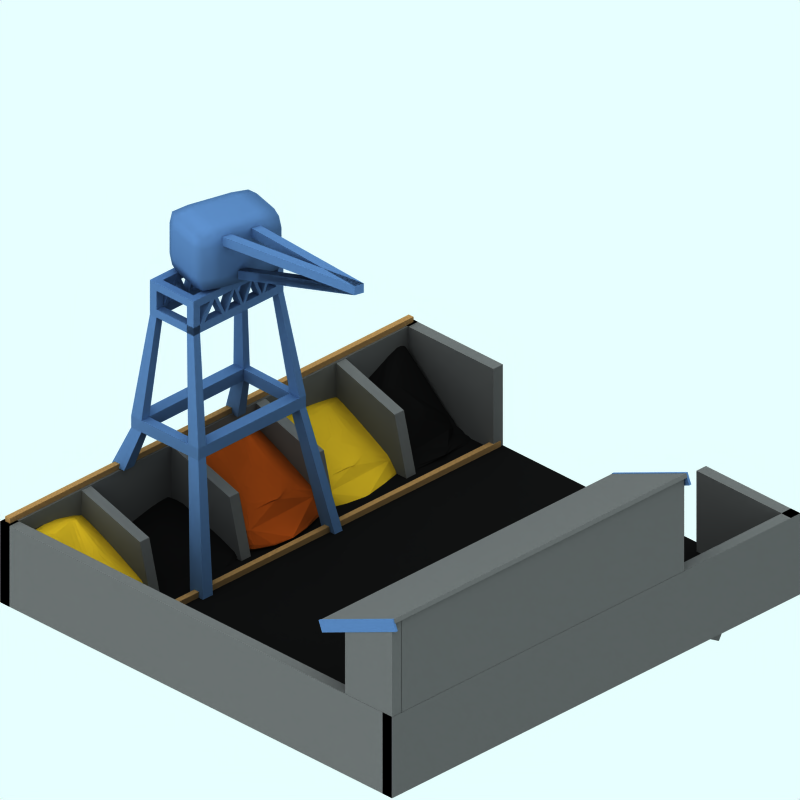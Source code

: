 # Source: truck-stop-1920_M.blend  (saved by Blender 2.69.0; exported with 4.5.12 LTS)
import bpy
from mathutils import Matrix  # noqa: F401  (used for matrix-valued properties, if any)

bpy.ops.wm.read_factory_settings(use_empty=True)
scene = bpy.context.scene
scene.name = 'z'

# ---- collections
col_collection_1 = bpy.data.collections.new('Collection 1'); scene.collection.children.link(col_collection_1)
col_collection_2 = bpy.data.collections.new('Collection 2'); scene.collection.children.link(col_collection_2)
col_collection_2.hide_render = True
col_collection_2.hide_viewport = True
col_collection_3 = bpy.data.collections.new('Collection 3'); scene.collection.children.link(col_collection_3)
col_collection_4 = bpy.data.collections.new('Collection 4'); scene.collection.children.link(col_collection_4)
col_collection_4.hide_render = True
col_collection_4.hide_viewport = True
col_collection_5 = bpy.data.collections.new('Collection 5'); scene.collection.children.link(col_collection_5)
col_collection_5.hide_render = True
col_collection_5.hide_viewport = True

# ---- materials (node trees are filled in below, after node groups)
mat_material_004 = bpy.data.materials.new('Material.004')
mat_material_004.alpha_threshold = 0.0
mat_material_004.diffuse_color = (0.04842, 0.04842, 0.04842, 1.0)
mat_material_004.specular_color = (0.2889, 0.2889, 0.2889)
mat_material_004.roughness = 0.5
mat_material_004.line_color = (0.0, 0.0, 0.0, 1.0)
mat_material = bpy.data.materials.new('Material')
mat_material.alpha_threshold = 0.0
mat_material.diffuse_color = (0.5305, 0.2192, 0.06151, 1.0)
mat_material.specular_color = (0.6002, 0.3119, 0.05357)
mat_material.roughness = 0.5
mat_material.line_color = (0.0, 0.0, 0.0, 1.0)
mat_sand = bpy.data.materials.new('Sand')
mat_sand.alpha_threshold = 0.0
mat_sand.diffuse_color = (0.6861, 0.5481, 0.108, 1.0)
mat_sand.specular_color = (0.7275, 0.5475, 0.06333)
mat_sand.roughness = 0.5
mat_sand.line_color = (0.0, 0.0, 0.0, 1.0)
mat_material_001 = bpy.data.materials.new('Material.001')
mat_material_001.alpha_threshold = 0.0
mat_material_001.diffuse_color = (0.3, 0.3, 0.3, 1.0)
mat_material_001.specular_color = (0.6, 0.6, 0.6)
mat_material_001.roughness = 0.5
mat_material_001.line_color = (0.0, 0.0, 0.0, 1.0)
mat_material_006 = bpy.data.materials.new('Material.006')
mat_material_006.alpha_threshold = 0.0
mat_material_006.diffuse_color = (0.481, 0.3597, 0.2188, 1.0)
mat_material_006.specular_color = (0.7204, 0.7204, 0.7204)
mat_material_006.roughness = 0.5
mat_material_006.line_color = (0.0, 0.0, 0.0, 1.0)
mat_material_000 = bpy.data.materials.new('Material.000')
mat_material_000.alpha_threshold = 0.0
mat_material_000.diffuse_color = (0.2416, 0.3471, 0.4927, 1.0)
mat_material_000.specular_color = (0.1924, 0.4177, 0.5358)
mat_material_000.roughness = 0.5
mat_material_000.line_color = (0.0, 0.0, 0.0, 1.0)
mat_material_011 = bpy.data.materials.new('Material.011')
mat_material_011.alpha_threshold = 0.0
mat_material_011.preview_render_type = 'CUBE'
mat_material_011.diffuse_color = (0.3, 0.3, 0.3, 1.0)
mat_material_011.specular_color = (0.5506, 0.5506, 0.5506)
mat_material_011.roughness = 0.5
mat_material_011.line_color = (0.0, 0.0, 0.0, 1.0)
mat_material_008 = bpy.data.materials.new('Material.008')
mat_material_008.alpha_threshold = 0.0
mat_material_008.diffuse_color = (0.3, 0.3, 0.3, 1.0)
mat_material_008.specular_color = (0.6, 0.6, 0.6)
mat_material_008.roughness = 0.5
mat_material_008.line_color = (0.0, 0.0, 0.0, 1.0)
mat_material_007 = bpy.data.materials.new('Material.007')
mat_material_007.alpha_threshold = 0.0
mat_material_007.diffuse_color = (0.3, 0.3, 0.3, 1.0)
mat_material_007.specular_color = (0.6, 0.6, 0.6)
mat_material_007.roughness = 0.5
mat_material_007.line_color = (0.0, 0.0, 0.0, 1.0)
mat_material_002 = bpy.data.materials.new('Material.002')
mat_material_002.alpha_threshold = 0.0
mat_material_002.diffuse_color = (0.8, 0.6865, 0.2538, 1.0)
mat_material_002.roughness = 0.5
mat_material_002.line_color = (0.0, 0.0, 0.0, 1.0)
mat_material_003 = bpy.data.materials.new('Material.003')
mat_material_003.alpha_threshold = 0.0
mat_material_003.diffuse_color = (0.8, 0.6865, 0.2538, 1.0)
mat_material_003.roughness = 0.5
mat_material_003.line_color = (0.0, 0.0, 0.0, 1.0)
mat_material_005 = bpy.data.materials.new('Material.005')
mat_material_005.alpha_threshold = 0.0
mat_material_005.diffuse_color = (0.3, 0.3, 0.3, 1.0)
mat_material_005.specular_color = (0.6, 0.6, 0.6)
mat_material_005.roughness = 0.5
mat_material_005.line_color = (0.0, 0.0, 0.0, 1.0)
mat_pavement = bpy.data.materials.new('Pavement')
mat_pavement.alpha_threshold = 0.0
mat_pavement.preview_render_type = 'CUBE'
mat_pavement.diffuse_color = (0.05, 0.05, 0.05, 1.0)
mat_pavement.specular_color = (0.5, 0.4999, 0.4999)
mat_pavement.roughness = 0.5
mat_pavement.line_color = (0.0, 0.0, 0.0, 1.0)
mat_material_016 = bpy.data.materials.new('Material.016')
mat_material_016.alpha_threshold = 0.0
mat_material_016.preview_render_type = 'CUBE'
mat_material_016.diffuse_color = (0.4, 0.15, 0.05, 1.0)
mat_material_016.specular_color = (0.5, 0.169, 0.0)
mat_material_016.roughness = 0.5
mat_material_016.line_color = (0.0, 0.0, 0.0, 1.0)
mat_metal = bpy.data.materials.new('Metal')
mat_metal.alpha_threshold = 0.0
mat_metal.preview_render_type = 'CUBE'
mat_metal.diffuse_color = (0.4, 0.2886, 0.1953, 1.0)
mat_metal.specular_color = (1.0, 0.9999, 0.9999)
mat_metal.roughness = 0.5
mat_metal.line_color = (0.0, 0.0, 0.0, 1.0)
mat_material_017 = bpy.data.materials.new('Material.017')
mat_material_017.alpha_threshold = 0.0
mat_material_017.preview_render_type = 'CUBE'
mat_material_017.diffuse_color = (0.4244, 0.1355, 0.03369, 1.0)
mat_material_017.specular_color = (0.7275, 0.169, 0.0)
mat_material_017.roughness = 0.5
mat_material_017.line_color = (0.0, 0.0, 0.0, 1.0)
mat_material_018 = bpy.data.materials.new('Material.018')
mat_material_018.alpha_threshold = 0.0
mat_material_018.diffuse_color = (0.9059, 1.0, 1.0, 1.0)
mat_material_018.specular_color = (0.9059, 1.0, 1.0)
mat_material_018.roughness = 0.5
mat_material_018.line_color = (0.0, 0.0, 0.0, 1.0)
mat_transparent = bpy.data.materials.new('Transparent')
mat_transparent.alpha_threshold = 0.0
mat_transparent.preview_render_type = 'FLAT'
mat_transparent.roughness = 0.5
mat_material_019 = bpy.data.materials.new('Material.019')
mat_material_019.alpha_threshold = 0.0
mat_material_019.diffuse_color = (0.9059, 1.0, 1.0, 1.0)
mat_material_019.specular_color = (0.9059, 1.0, 1.0)
mat_material_019.roughness = 0.5
mat_material_019.line_color = (0.0, 0.0, 0.0, 1.0)

# ---- material node trees

# ---- world
world_world = bpy.data.worlds.new('World'); scene.world = world_world
world_world.color = (0.9059, 1.0, 1.0)
world_world.use_sun_shadow = False
world_world.sun_shadow_jitter_overblur = 0.0
world_world.cycles.sampling_method = 'MANUAL'
world_world.cycles.sample_map_resolution = 256

# ---- cameras
cam_camera_001 = bpy.data.cameras.new('Camera.001')
cam_camera_001.type = 'ORTHO'
cam_camera_001.passepartout_alpha = 0.2
cam_camera_001.clip_end = 100.0
cam_camera_001.lens = 35.0
cam_camera_001.sensor_width = 32.0
cam_camera_001.sensor_height = 18.0
cam_camera_001.ortho_scale = 12.0
cam_camera_001.display_size = 5.91
cam_camera_001.show_passepartout = False
cam_camera_001.show_safe_areas = True
cam_camera_001.dof.focus_distance = 0.0
cam_camera_001.dof.aperture_fstop = 128.0

# ---- lights
light_lamp = bpy.data.lights.new('Lamp', 'SUN')
light_lamp.transmission_factor = 0.0
light_lamp.angle = 1.571
light_lamp.energy = 0.028
light_lamp.shadow_buffer_clip_start = 0.5
light_lamp.shadow_soft_size = 1.0
light_lamp.shadow_cascade_max_distance = 1000.0
light_lamp.cycles.use_multiple_importance_sampling = False

# ---- meshes
me_cube_001 = bpy.data.meshes.new('Cube.001')
me_cube_001.from_pydata([(-1.0, -1.0, -1.0), (-1.0, 1.0, -1.0), (0.9783, 0.8919, -0.2709), (0.436, -1.561, -0.3065), (-1.062, -1.041, 1.517), (-1.033, 1.038, 1.315), (1.45, 0.7424, -0.2469), (0.5046, -1.119, -0.6926), (-0.4679, -0.3804, 2.56), (-0.4527, 0.5297, 2.465), (0.4527, 0.5297, 2.465), (0.4679, -0.3804, 2.56), (-0.007726, -1.124, 2.357)], [], [(4, 5, 1, 0), (5, 6, 2, 1), (6, 7, 3, 2), (7, 12, 4, 0, 3), (0, 1, 2, 3), (11, 10, 9, 8), (8, 9, 5, 4), (9, 10, 6, 5), (10, 11, 7, 6), (11, 8, 4, 12, 7)])
me_cube_001.materials.append(mat_material_004)
me_cube_001.use_remesh_preserve_volume = False
me_cube_001.use_remesh_preserve_attributes = False
me_cube_001.use_mirror_vertex_groups = False
me_cube_001.update()
me_cube_017 = bpy.data.meshes.new('Cube.017')
me_cube_017.from_pydata([(-1.0, -1.0, -1.0), (-1.0, 1.0, -1.0), (1.0, 1.0, -1.0), (1.0, -1.0, -1.0), (-1.062, -1.041, 1.517), (-1.027, 1.031, 1.3), (1.027, 1.031, 1.3), (1.062, -1.041, 1.517), (-0.4679, -0.3804, 2.56), (-0.4527, 0.5297, 2.465), (0.4527, 0.5297, 2.465), (0.4679, -0.3804, 2.56), (0.0, -1.159, 2.061)], [], [(4, 5, 1, 0), (5, 6, 2, 1), (6, 7, 3, 2), (7, 12, 4, 0, 3), (0, 1, 2, 3), (11, 10, 9, 8), (8, 9, 5, 4), (9, 10, 6, 5), (10, 11, 7, 6), (11, 8, 4, 12, 7)])
me_cube_017.materials.append(mat_material_004)
me_cube_017.use_remesh_preserve_volume = False
me_cube_017.use_remesh_preserve_attributes = False
me_cube_017.use_mirror_vertex_groups = False
me_cube_017.update()
me_cube_016 = bpy.data.meshes.new('Cube.016')
me_cube_016.from_pydata([(-1.0, -1.0, -1.0), (-1.0, 1.0, -1.0), (1.0, 1.0, -1.0), (1.0, -1.0, -1.0), (-1.135, -1.097, 1.634), (-1.251, 1.2, 1.63), (1.241, 1.216, 1.629), (1.135, -1.095, 1.635), (-0.6262, -0.3605, 4.394), (-0.2466, 0.8268, 5.451), (0.5624, 0.9268, 4.879), (0.5934, -0.3577, 4.398), (-0.1305, -1.399, 3.87), (-1.067, -1.048, 0.3169), (-1.154, 0.02297, 1.594), (-1.085, 1.071, 0.2761), (-1.0, 0.0, -1.0), (-0.001987, 1.145, 1.552), (1.083, 1.074, 0.2761), (0.0, 1.0, -1.0), (1.152, 0.02648, 1.595), (1.067, -1.048, 0.3173), (1.0, 0.0, -1.0), (-0.5409, -1.315, 2.421), (-0.04178, -0.9491, -0.6661), (-0.5256, 0.1068, 4.754), (0.4299, 0.9442, 4.84), (0.4978, 0.2677, 4.914), (0.009443, -0.7375, 5.066), (-1.019, -0.9455, 3.863), (-1.032, 1.082, 4.918), (1.038, 1.054, 2.762), (1.09, -0.8723, 3.823), (0.3144, -1.284, 2.158), (-1.076, 0.01151, 0.2965), (-0.0009933, 1.073, 0.2761), (1.075, 0.01319, 0.2967), (0.0, 0.0, -1.0), (0.04958, 0.2304, 4.418), (-1.129, 0.08671, 3.279), (0.1124, 1.177, 3.834), (1.129, 0.1081, 3.267)], [], [(34, 15, 1, 16), (35, 18, 2, 19), (36, 21, 3, 22), (7, 33, 12, 23, 4, 13, 0, 24, 3, 21), (37, 19, 2, 22), (38, 26, 9, 25), (39, 30, 5, 14), (40, 31, 6, 17), (41, 32, 7, 20), (11, 28, 8, 29, 4, 23, 12, 33, 7, 32), (13, 34, 16, 0), (4, 14, 34, 13), (14, 5, 15, 34), (15, 35, 19, 1), (5, 17, 35, 15), (17, 6, 18, 35), (18, 36, 22, 2), (6, 20, 36, 18), (20, 7, 21, 36), (24, 37, 22, 3), (0, 16, 37, 24), (16, 1, 19, 37), (28, 38, 25, 8), (11, 27, 38, 28), (27, 10, 26, 38), (29, 39, 14, 4), (8, 25, 39, 29), (25, 9, 30, 39), (30, 40, 17, 5), (9, 26, 40, 30), (26, 10, 31, 40), (31, 41, 20, 6), (10, 27, 41, 31), (27, 11, 32, 41)])
me_cube_016.materials.append(mat_material)
me_cube_016.use_remesh_preserve_volume = False
me_cube_016.use_remesh_preserve_attributes = False
me_cube_016.use_mirror_vertex_groups = False
me_cube_016.update()
me_cube_015 = bpy.data.meshes.new('Cube.015')
me_cube_015.from_pydata([(-1.0, -1.0, -1.0), (-1.0, 1.0, -1.0), (1.0, 1.0, -1.0), (1.0, -1.0, -1.0), (-1.135, -1.097, 1.634), (-1.251, 1.2, 1.63), (1.241, 1.216, 1.629), (1.135, -1.095, 1.635), (-0.6262, -0.3605, 4.394), (-0.2466, 0.8268, 5.451), (0.5624, 0.9268, 4.879), (0.5934, -0.3577, 4.398), (-0.1305, -1.399, 3.87), (-1.067, -1.048, 0.3169), (-1.154, 0.02297, 1.594), (-1.085, 1.071, 0.2761), (-1.0, 0.0, -1.0), (-0.001987, 1.145, 1.552), (1.083, 1.074, 0.2761), (0.0, 1.0, -1.0), (1.152, 0.02648, 1.595), (1.067, -1.048, 0.3173), (1.0, 0.0, -1.0), (-0.5409, -1.315, 2.421), (-0.04178, -0.9491, -0.6661), (-0.5256, 0.1068, 4.754), (0.4299, 0.9442, 4.84), (0.4978, 0.2677, 4.914), (0.009443, -0.7375, 5.066), (-1.019, -0.9455, 3.863), (-1.032, 1.082, 4.918), (1.038, 1.054, 2.762), (1.09, -0.8723, 3.823), (0.3144, -1.284, 2.158), (-1.076, 0.01151, 0.2965), (-0.0009933, 1.073, 0.2761), (1.075, 0.01319, 0.2967), (0.0, 0.0, -1.0), (0.04958, 0.2304, 4.418), (-1.129, 0.08671, 3.279), (0.1124, 1.177, 3.834), (1.129, 0.1081, 3.267)], [], [(34, 15, 1, 16), (35, 18, 2, 19), (36, 21, 3, 22), (7, 33, 12, 23, 4, 13, 0, 24, 3, 21), (37, 19, 2, 22), (38, 26, 9, 25), (39, 30, 5, 14), (40, 31, 6, 17), (41, 32, 7, 20), (11, 28, 8, 29, 4, 23, 12, 33, 7, 32), (13, 34, 16, 0), (4, 14, 34, 13), (14, 5, 15, 34), (15, 35, 19, 1), (5, 17, 35, 15), (17, 6, 18, 35), (18, 36, 22, 2), (6, 20, 36, 18), (20, 7, 21, 36), (24, 37, 22, 3), (0, 16, 37, 24), (16, 1, 19, 37), (28, 38, 25, 8), (11, 27, 38, 28), (27, 10, 26, 38), (29, 39, 14, 4), (8, 25, 39, 29), (25, 9, 30, 39), (30, 40, 17, 5), (9, 26, 40, 30), (26, 10, 31, 40), (31, 41, 20, 6), (10, 27, 41, 31), (27, 11, 32, 41)])
me_cube_015.materials.append(mat_sand)
me_cube_015.use_remesh_preserve_volume = False
me_cube_015.use_remesh_preserve_attributes = False
me_cube_015.use_mirror_vertex_groups = False
me_cube_015.update()
me_cube_012 = bpy.data.meshes.new('Cube.012')
me_cube_012.from_pydata([(-1.0, -1.134, -1.0), (-1.0, 1.0, -1.0), (1.0, 1.0, -1.0), (1.0, -1.134, -1.0), (-1.0, -0.7691, 1.0), (-1.0, 1.0, 1.783), (1.0, 1.0, 1.783), (1.0, -0.7691, 1.0)], [], [(4, 5, 1, 0), (5, 6, 2, 1), (6, 7, 3, 2), (7, 4, 0, 3), (0, 1, 2, 3), (7, 6, 5, 4)])
me_cube_012.materials.append(mat_material_001)
me_cube_012.use_remesh_preserve_volume = False
me_cube_012.use_remesh_preserve_attributes = False
me_cube_012.use_mirror_vertex_groups = False
me_cube_012.update()
me_cube_011 = bpy.data.meshes.new('Cube.011')
me_cube_011.from_pydata([(-1.0, -1.134, -1.0), (-1.0, 1.0, -1.0), (1.0, 1.0, -1.0), (1.0, -1.134, -1.0), (-1.0, -0.7691, 1.0), (-1.0, 1.0, 1.783), (1.0, 1.0, 1.783), (1.0, -0.7691, 1.0)], [], [(4, 5, 1, 0), (5, 6, 2, 1), (6, 7, 3, 2), (7, 4, 0, 3), (0, 1, 2, 3), (7, 6, 5, 4)])
me_cube_011.materials.append(mat_material_001)
me_cube_011.use_remesh_preserve_volume = False
me_cube_011.use_remesh_preserve_attributes = False
me_cube_011.use_mirror_vertex_groups = False
me_cube_011.update()
me_cube_009 = bpy.data.meshes.new('Cube.009')
me_cube_009.from_pydata([(-1.0, -1.134, -1.0), (-1.0, 1.0, -1.0), (1.0, 1.0, -1.0), (1.0, -1.134, -1.0), (-1.0, -0.7691, 1.0), (-1.0, 1.0, 1.783), (1.0, 1.0, 1.783), (1.0, -0.7691, 1.0)], [], [(4, 5, 1, 0), (5, 6, 2, 1), (6, 7, 3, 2), (7, 4, 0, 3), (0, 1, 2, 3), (7, 6, 5, 4)])
me_cube_009.materials.append(mat_material_001)
me_cube_009.use_remesh_preserve_volume = False
me_cube_009.use_remesh_preserve_attributes = False
me_cube_009.use_mirror_vertex_groups = False
me_cube_009.update()
me_cube_007 = bpy.data.meshes.new('Cube.007')
me_cube_007.from_pydata([(-1.0, -1.0, -1.0), (-1.0, 1.0, -1.0), (1.0, 1.0, -1.0), (1.0, -1.0, -1.0), (-1.062, -1.041, 1.517), (-1.027, 1.031, 1.3), (1.027, 1.031, 1.3), (1.062, -1.041, 1.517), (-0.4679, -0.3804, 2.56), (-0.4527, 0.5297, 2.465), (0.4527, 0.5297, 2.465), (0.4679, -0.3804, 2.56), (0.0, -1.159, 2.061)], [], [(4, 5, 1, 0), (5, 6, 2, 1), (6, 7, 3, 2), (7, 12, 4, 0, 3), (0, 1, 2, 3), (11, 10, 9, 8), (8, 9, 5, 4), (9, 10, 6, 5), (10, 11, 7, 6), (11, 8, 4, 12, 7)])
me_cube_007.materials.append(mat_material_004)
me_cube_007.use_remesh_preserve_volume = False
me_cube_007.use_remesh_preserve_attributes = False
me_cube_007.use_mirror_vertex_groups = False
me_cube_007.update()
me_cube_006 = bpy.data.meshes.new('Cube.006')
me_cube_006.from_pydata([(-1.0, -1.0, -1.0), (-1.0, 1.0, -1.0), (1.0, 1.0, -1.0), (1.0, -1.0, -1.0), (-1.135, -1.097, 1.634), (-1.251, 1.2, 1.63), (1.241, 1.216, 1.629), (1.135, -1.095, 1.635), (-0.6262, -0.3605, 4.394), (-0.2466, 0.8268, 5.451), (0.5624, 0.9268, 4.879), (0.5934, -0.3577, 4.398), (-0.1305, -1.399, 3.87), (-1.067, -1.048, 0.3169), (-1.154, 0.02297, 1.594), (-1.085, 1.071, 0.2761), (-1.0, 0.0, -1.0), (-0.001987, 1.145, 1.552), (1.083, 1.074, 0.2761), (0.0, 1.0, -1.0), (1.152, 0.02648, 1.595), (1.067, -1.048, 0.3173), (1.0, 0.0, -1.0), (-0.5409, -1.315, 2.421), (-0.04178, -0.9491, -0.6661), (-0.5256, 0.1068, 4.754), (0.4299, 0.9442, 4.84), (0.4978, 0.2677, 4.914), (0.009443, -0.7375, 5.066), (-1.019, -0.9455, 3.863), (-1.032, 1.082, 4.918), (1.038, 1.054, 2.762), (1.09, -0.8723, 3.823), (0.3144, -1.284, 2.158), (-1.076, 0.01151, 0.2965), (-0.0009933, 1.073, 0.2761), (1.075, 0.01319, 0.2967), (0.0, 0.0, -1.0), (0.04958, 0.2304, 4.418), (-1.129, 0.08671, 3.279), (0.1124, 1.177, 3.834), (1.129, 0.1081, 3.267)], [], [(34, 15, 1, 16), (35, 18, 2, 19), (36, 21, 3, 22), (7, 33, 12, 23, 4, 13, 0, 24, 3, 21), (37, 19, 2, 22), (38, 26, 9, 25), (39, 30, 5, 14), (40, 31, 6, 17), (41, 32, 7, 20), (11, 28, 8, 29, 4, 23, 12, 33, 7, 32), (13, 34, 16, 0), (4, 14, 34, 13), (14, 5, 15, 34), (15, 35, 19, 1), (5, 17, 35, 15), (17, 6, 18, 35), (18, 36, 22, 2), (6, 20, 36, 18), (20, 7, 21, 36), (24, 37, 22, 3), (0, 16, 37, 24), (16, 1, 19, 37), (28, 38, 25, 8), (11, 27, 38, 28), (27, 10, 26, 38), (29, 39, 14, 4), (8, 25, 39, 29), (25, 9, 30, 39), (30, 40, 17, 5), (9, 26, 40, 30), (26, 10, 31, 40), (31, 41, 20, 6), (10, 27, 41, 31), (27, 11, 32, 41)])
me_cube_006.materials.append(mat_sand)
me_cube_006.use_remesh_preserve_volume = False
me_cube_006.use_remesh_preserve_attributes = False
me_cube_006.use_mirror_vertex_groups = False
me_cube_006.update()
me_cube_005 = bpy.data.meshes.new('Cube.005')
me_cube_005.from_pydata([(-1.0, -1.0, -1.0), (-1.0, 1.0, -1.0), (1.0, 1.0, -1.0), (1.0, -1.0, -1.0), (-1.0, -1.0, 1.0), (-1.0, 1.0, 1.0), (1.0, 1.0, 1.0), (1.0, -1.0, 1.0)], [], [(4, 5, 1, 0), (5, 6, 2, 1), (6, 7, 3, 2), (7, 4, 0, 3), (0, 1, 2, 3), (7, 6, 5, 4)])
me_cube_005.materials.append(mat_material_006)
me_cube_005.use_remesh_preserve_volume = False
me_cube_005.use_remesh_preserve_attributes = False
me_cube_005.use_mirror_vertex_groups = False
me_cube_005.update()
me_cube_004 = bpy.data.meshes.new('Cube.004')
me_cube_004.from_pydata([(-1.0, -1.0, -1.0), (-1.0, 1.0, -1.0), (1.0, 1.0, -1.0), (1.0, -1.0, -1.0), (-1.0, -1.0, 1.0), (-1.0, 1.0, 1.0), (1.0, 1.0, 1.0), (1.0, -1.0, 1.0)], [], [(4, 5, 1, 0), (5, 6, 2, 1), (6, 7, 3, 2), (7, 4, 0, 3), (0, 1, 2, 3), (7, 6, 5, 4)])
me_cube_004.materials.append(mat_material_006)
me_cube_004.use_remesh_preserve_volume = False
me_cube_004.use_remesh_preserve_attributes = False
me_cube_004.use_mirror_vertex_groups = False
me_cube_004.update()
me_cube = bpy.data.meshes.new('Cube')
me_cube.from_pydata([(-1.0, -1.134, -1.0), (-1.0, 1.0, -1.0), (1.0, 1.0, -1.0), (1.0, -1.134, -1.0), (-1.0, -0.7691, 1.0), (-1.0, 1.0, 1.783), (1.0, 1.0, 1.783), (1.0, -0.7691, 1.0)], [], [(4, 5, 1, 0), (5, 6, 2, 1), (6, 7, 3, 2), (7, 4, 0, 3), (0, 1, 2, 3), (7, 6, 5, 4)])
me_cube.materials.append(mat_material_001)
me_cube.use_remesh_preserve_volume = False
me_cube.use_remesh_preserve_attributes = False
me_cube.use_mirror_vertex_groups = False
me_cube.update()
me_cylinder = bpy.data.meshes.new('Cylinder')
me_cylinder.from_pydata([(0.0, 1.0, -1.0), (0.0, 1.0, 1.0), (0.1951, 0.9808, -1.0), (0.1951, 0.9808, 1.0), (0.3827, 0.9239, -1.0), (0.3827, 0.9239, 1.0), (0.5556, 0.8315, -1.0), (0.5556, 0.8315, 1.0), (0.7071, 0.7071, -1.0), (0.7071, 0.7071, 1.0), (0.8315, 0.5556, -1.0), (0.8315, 0.5556, 1.0), (0.9239, 0.3827, -1.0), (0.9239, 0.3827, 1.0), (0.9808, 0.1951, -1.0), (0.9808, 0.1951, 1.0), (1.0, 7.55e-08, -1.0), (1.0, 7.55e-08, 1.0), (0.9808, -0.1951, -1.0), (0.9808, -0.1951, 1.0), (0.9239, -0.3827, -1.0), (0.9239, -0.3827, 1.0), (0.8315, -0.5556, -1.0), (0.8315, -0.5556, 1.0), (0.7071, -0.7071, -1.0), (0.7071, -0.7071, 1.0), (0.5556, -0.8315, -1.0), (0.5556, -0.8315, 1.0), (0.3827, -0.9239, -1.0), (0.3827, -0.9239, 1.0), (0.1951, -0.9808, -1.0), (0.1951, -0.9808, 1.0), (-3.258e-07, -1.0, -1.0), (-3.258e-07, -1.0, 1.0), (-0.1951, -0.9808, -1.0), (-0.1951, -0.9808, 1.0), (-0.3827, -0.9239, -1.0), (-0.3827, -0.9239, 1.0), (-0.5556, -0.8315, -1.0), (-0.5556, -0.8315, 1.0), (-0.7071, -0.7071, -1.0), (-0.7071, -0.7071, 1.0), (-0.8315, -0.5556, -1.0), (-0.8315, -0.5556, 1.0), (-0.9239, -0.3827, -1.0), (-0.9239, -0.3827, 1.0), (-0.9808, -0.1951, -1.0), (-0.9808, -0.1951, 1.0), (-1.0, 9.656e-07, -1.0), (-1.0, 9.656e-07, 1.0), (-0.9808, 0.1951, -1.0), (-0.9808, 0.1951, 1.0), (-0.9239, 0.3827, -1.0), (-0.9239, 0.3827, 1.0), (-0.8315, 0.5556, -1.0), (-0.8315, 0.5556, 1.0), (-0.7071, 0.7071, -1.0), (-0.7071, 0.7071, 1.0), (-0.5556, 0.8315, -1.0), (-0.5556, 0.8315, 1.0), (-0.3827, 0.9239, -1.0), (-0.3827, 0.9239, 1.0), (-0.1951, 0.9808, -1.0), (-0.1951, 0.9808, 1.0)], [], [(0, 1, 3, 2), (2, 3, 5, 4), (4, 5, 7, 6), (6, 7, 9, 8), (8, 9, 11, 10), (10, 11, 13, 12), (12, 13, 15, 14), (14, 15, 17, 16), (16, 17, 19, 18), (18, 19, 21, 20), (20, 21, 23, 22), (22, 23, 25, 24), (24, 25, 27, 26), (26, 27, 29, 28), (28, 29, 31, 30), (30, 31, 33, 32), (32, 33, 35, 34), (34, 35, 37, 36), (36, 37, 39, 38), (38, 39, 41, 40), (40, 41, 43, 42), (42, 43, 45, 44), (44, 45, 47, 46), (46, 47, 49, 48), (48, 49, 51, 50), (50, 51, 53, 52), (52, 53, 55, 54), (54, 55, 57, 56), (56, 57, 59, 58), (58, 59, 61, 60), (3, 1, 63, 61, 59, 57, 55, 53, 51, 49, 47, 45, 43, 41, 39, 37, 35, 33, 31, 29, 27, 25, 23, 21, 19, 17, 15, 13, 11, 9, 7, 5), (62, 63, 1, 0), (60, 61, 63, 62), (0, 2, 4, 6, 8, 10, 12, 14, 16, 18, 20, 22, 24, 26, 28, 30, 32, 34, 36, 38, 40, 42, 44, 46, 48, 50, 52, 54, 56, 58, 60, 62)])
me_cylinder.materials.append(mat_material_000)
me_cylinder.use_remesh_preserve_volume = False
me_cylinder.use_remesh_preserve_attributes = False
me_cylinder.use_mirror_vertex_groups = False
me_cylinder.update()
me_cube_033 = bpy.data.meshes.new('Cube.033')
me_cube_033.from_pydata([(-1.0, -1.0, -1.0), (-1.0, 1.0, -1.0), (1.0, 1.0, -1.0), (1.0, -1.0, -1.0), (-1.0, -1.0, 1.0), (-1.0, 1.0, 1.0), (1.0, 1.0, 1.0), (1.0, -1.0, 1.0)], [], [(4, 5, 1, 0), (5, 6, 2, 1), (6, 7, 3, 2), (7, 4, 0, 3), (0, 1, 2, 3), (7, 6, 5, 4)])
me_cube_033.materials.append(mat_material_011)
me_cube_033.use_remesh_preserve_volume = False
me_cube_033.use_remesh_preserve_attributes = False
me_cube_033.use_mirror_vertex_groups = False
me_cube_033.update()
me_cube_031 = bpy.data.meshes.new('Cube.031')
me_cube_031.from_pydata([(-1.0, -1.0, -1.0), (-1.0, 1.0, -1.0), (1.0, 1.0, -1.0), (1.0, -1.0, -1.0), (-1.0, -1.0, 2.209), (-1.0, 1.0, 1.397), (1.0, 1.0, 1.397), (1.0, -1.0, 2.209)], [], [(4, 5, 1, 0), (5, 6, 2, 1), (6, 7, 3, 2), (7, 4, 0, 3), (0, 1, 2, 3), (7, 6, 5, 4)])
me_cube_031.materials.append(mat_material_008)
me_cube_031.use_remesh_preserve_volume = False
me_cube_031.use_remesh_preserve_attributes = False
me_cube_031.use_mirror_vertex_groups = False
me_cube_031.update()
me_cube_027 = bpy.data.meshes.new('Cube.027')
me_cube_027.from_pydata([(-1.0, -1.0, -1.0), (-1.0, 1.0, -1.0), (1.0, 1.0, -1.0), (1.0, -1.0, -1.0), (-1.0, -1.0, 1.0), (-1.0, 1.0, 1.0), (1.0, 1.0, 1.0), (1.0, -1.0, 1.0)], [], [(4, 5, 1, 0), (5, 6, 2, 1), (6, 7, 3, 2), (7, 4, 0, 3), (0, 1, 2, 3), (7, 6, 5, 4)])
me_cube_027.materials.append(mat_material_007)
me_cube_027.use_remesh_preserve_volume = False
me_cube_027.use_remesh_preserve_attributes = False
me_cube_027.use_mirror_vertex_groups = False
me_cube_027.update()
me_cube_026 = bpy.data.meshes.new('Cube.026')
me_cube_026.from_pydata([(-1.0, -1.0, -1.0), (-1.0, 1.0, -1.0), (1.0, 1.0, -1.0), (1.0, -1.0, -1.0), (-1.0, -1.0, 1.0), (-1.0, 1.0, 1.0), (1.0, 1.0, 1.0), (1.0, -1.0, 1.0)], [], [(4, 5, 1, 0), (5, 6, 2, 1), (6, 7, 3, 2), (7, 4, 0, 3), (0, 1, 2, 3), (7, 6, 5, 4)])
me_cube_026.materials.append(mat_material_001)
me_cube_026.use_remesh_preserve_volume = False
me_cube_026.use_remesh_preserve_attributes = False
me_cube_026.use_mirror_vertex_groups = False
me_cube_026.update()
me_plane_004 = bpy.data.meshes.new('Plane.004')
me_plane_004.from_pydata([(1.0, -1.0, 0.0), (-1.0, -1.0, 0.0), (1.0, 1.0, 0.0), (-1.0, 1.0, 0.0)], [], [(1, 0, 2, 3)])
me_plane_004.materials.append(mat_material_002)
me_plane_004.use_remesh_preserve_volume = False
me_plane_004.use_remesh_preserve_attributes = False
me_plane_004.use_mirror_vertex_groups = False
me_plane_004.update()
me_plane_003 = bpy.data.meshes.new('Plane.003')
me_plane_003.from_pydata([(1.0, -1.0, 0.0), (-1.0, -1.0, 0.0), (1.0, 1.0, 0.0), (-1.0, 1.0, 0.0)], [], [(1, 0, 2, 3)])
me_plane_003.materials.append(mat_material_003)
me_plane_003.use_remesh_preserve_volume = False
me_plane_003.use_remesh_preserve_attributes = False
me_plane_003.use_mirror_vertex_groups = False
me_plane_003.update()
me_cube_025 = bpy.data.meshes.new('Cube.025')
me_cube_025.from_pydata([(-1.0, -1.0, -1.0), (-1.0, 1.0, -1.0), (1.0, 1.0, -1.0), (1.0, -1.0, -1.0), (-1.0, -1.0, 1.0), (-1.0, 1.0, 1.0), (1.0, 1.0, 1.0), (1.0, -1.0, 1.0)], [], [(4, 5, 1, 0), (5, 6, 2, 1), (6, 7, 3, 2), (7, 4, 0, 3), (0, 1, 2, 3), (7, 6, 5, 4)])
me_cube_025.materials.append(mat_material_005)
me_cube_025.use_remesh_preserve_volume = False
me_cube_025.use_remesh_preserve_attributes = False
me_cube_025.use_mirror_vertex_groups = False
me_cube_025.update()
me_cube_021 = bpy.data.meshes.new('Cube.021')
me_cube_021.from_pydata([(-83.6, -7.305, -1.0), (-85.6, -7.305, -1.0), (-85.6, 0.995, -1.0), (-83.6, 0.995, -1.0), (-83.6, -7.305, 1.0), (-85.6, -7.305, 1.0), (-85.6, 0.995, 1.0), (-83.6, 0.995, 1.0), (-1.0, -1.0, -1.0), (-1.0, 1.0, -1.0), (1.0, 1.0, -1.0), (1.0, -1.0, -1.0), (-1.0, -1.0, 1.0), (-1.0, 1.0, 1.0), (1.0, 1.0, 1.0), (1.0, -1.0, 1.0), (-85.6, 0.805, -1.0), (-85.6, 1.005, -1.0), (1.0, 1.005, -1.0), (1.0, 0.805, -1.0), (-85.6, 0.805, 1.0), (-85.6, 1.005, 1.0), (1.0, 1.005, 1.0), (1.0, 0.805, 1.0), (-85.6, -7.315, -1.0), (-85.6, -7.115, -1.0), (1.0, -7.115, -1.0), (1.0, -7.315, -1.0), (-85.6, -7.315, 1.0), (-85.6, -7.115, 1.0), (1.0, -7.115, 1.0), (1.0, -7.315, 1.0), (-1.0, -7.31, -1.0), (-1.0, -5.31, -1.0), (1.0, -5.31, -1.0), (1.0, -7.31, -1.0), (-1.0, -7.31, 1.0), (-1.0, -5.31, 1.0), (1.0, -5.31, 1.0), (1.0, -7.31, 1.0)], [], [(4, 5, 1, 0), (5, 6, 2, 1), (6, 7, 3, 2), (7, 4, 0, 3), (0, 1, 2, 3), (7, 6, 5, 4), (12, 13, 9, 8), (13, 14, 10, 9), (14, 15, 11, 10), (15, 12, 8, 11), (8, 9, 10, 11), (15, 14, 13, 12), (20, 21, 17, 16), (21, 22, 18, 17), (22, 23, 19, 18), (23, 20, 16, 19), (16, 17, 18, 19), (23, 22, 21, 20), (28, 29, 25, 24), (29, 30, 26, 25), (30, 31, 27, 26), (31, 28, 24, 27), (24, 25, 26, 27), (31, 30, 29, 28), (36, 37, 33, 32), (37, 38, 34, 33), (38, 39, 35, 34), (39, 36, 32, 35), (32, 33, 34, 35), (39, 38, 37, 36)])
me_cube_021.materials.append(mat_material_001)
me_cube_021.use_remesh_preserve_volume = False
me_cube_021.use_remesh_preserve_attributes = False
me_cube_021.use_mirror_vertex_groups = False
me_cube_021.update()
me_plane_047 = bpy.data.meshes.new('Plane.047')
me_plane_047.from_pydata([(3.796, -1.485e-07, -3.636), (-3.827, -1.494e-07, -3.655), (3.796, 1.498e-07, 3.681), (-3.827, 1.487e-07, 3.655), (4.327, 2.083e-07, 4.155), (-4.327, 2.083e-07, 4.155), (4.327, -2.09e-07, -4.155), (-4.327, -2.09e-07, -4.155), (3.796, -8.062e-08, -1.918), (3.796, 5.369e-08, 1.318), (0.4467, 1.498e-07, 3.681), (-0.39, 1.498e-07, 3.681), (-0.39, -6.312e-09, -0.2183), (0.4467, -6.312e-09, -0.2183), (0.4467, -1.485e-07, -3.636), (-0.39, -1.494e-07, -3.655), (3.796, -5.771e-08, -1.339), (3.796, 2.64e-08, 0.6394)], [], [(1, 3, 5, 7), (2, 9, 4), (8, 0, 6), (11, 10, 4, 5), (3, 11, 5), (10, 2, 4), (14, 15, 7, 6), (0, 14, 6), (15, 1, 7), (12, 15, 14, 13), (10, 11, 12, 13), (17, 16, 6, 4), (9, 17, 4), (16, 8, 6), (1, 15, 11, 3), (0, 2, 10, 14)])
me_plane_047.materials.append(mat_pavement)
me_plane_047.use_remesh_preserve_volume = False
me_plane_047.use_remesh_preserve_attributes = False
me_plane_047.use_mirror_vertex_groups = False
me_plane_047.update()
me_circle = bpy.data.meshes.new('Circle')
me_circle.from_pydata([], [], [])
me_circle.use_remesh_preserve_volume = False
me_circle.use_remesh_preserve_attributes = False
me_circle.use_mirror_vertex_groups = False
me_circle.update()
me_cube_010 = bpy.data.meshes.new('Cube.010')
me_cube_010.from_pydata([(1.753, 0.3166, 4.526), (1.753, 0.1767, 4.526), (0.09477, 0.1767, 4.526), (0.09477, 0.3166, 4.526), (1.753, 0.3166, 4.666), (1.753, 0.1767, 4.666), (0.09477, 0.1767, 4.666), (0.09477, 0.3166, 4.666), (1.863, 0.1767, 4.666), (1.863, 0.3166, 4.666), (1.863, 0.1767, 4.526), (1.863, 0.3166, 4.526), (-0.04125, 0.3166, 4.666), (-0.04125, 0.1767, 4.666), (-0.04125, 0.3166, 4.526), (-0.04125, 0.1767, 4.526), (-0.04125, 0.9619, 4.526), (-0.04125, 0.9619, 4.666), (1.863, 0.9619, 4.526), (1.863, 0.9619, 4.666), (0.09477, 0.9619, 4.666), (1.753, 0.9619, 4.666), (0.09477, 0.9619, 4.526), (1.753, 0.9619, 4.526), (1.753, 1.102, 4.526), (0.09477, 1.102, 4.526), (1.753, 1.102, 4.666), (0.09477, 1.102, 4.666), (1.863, 1.102, 4.666), (1.863, 1.102, 4.526), (-0.04125, 1.102, 4.666), (-0.04125, 1.102, 4.526), (-0.04125, 1.102, 4.986), (1.863, 1.102, 4.986), (0.09477, 1.102, 4.986), (1.753, 1.102, 4.986), (1.753, 0.9619, 4.986), (0.09477, 0.9619, 4.986), (1.863, 0.9619, 4.986), (-0.04125, 0.9619, 4.986), (-0.04125, 0.1767, 4.986), (-0.04125, 0.3166, 4.986), (1.863, 0.3166, 4.986), (1.863, 0.1767, 4.986), (0.09477, 0.3166, 4.986), (0.09477, 0.1767, 4.986), (1.753, 0.1767, 4.986), (1.753, 0.3166, 4.986), (1.753, 0.3166, 5.121), (1.753, 0.1767, 5.121), (0.09477, 0.1767, 5.121), (0.09477, 0.3166, 5.121), (1.863, 0.1767, 5.121), (1.863, 0.3166, 5.121), (-0.04125, 0.3166, 5.121), (-0.04125, 0.1767, 5.121), (-0.04125, 0.9619, 5.121), (1.863, 0.9619, 5.121), (0.09477, 0.9619, 5.121), (1.753, 0.9619, 5.121), (1.753, 1.102, 5.121), (0.09477, 1.102, 5.121), (1.863, 1.102, 5.121), (-0.04125, 1.102, 5.121), (2.058, 0.1045, 2.762), (2.058, -0.108, 2.762), (1.926, -0.108, 2.762), (1.926, 0.1045, 2.762), (2.058, 1.298, 2.783), (1.926, 1.298, 2.783), (1.926, 1.085, 2.783), (2.058, 1.085, 2.783), (-0.2336, 1.307, 2.765), (-0.06992, 1.307, 2.765), (-0.06992, 1.091, 2.765), (-0.2336, 1.091, 2.765), (-0.2336, -0.1166, 2.768), (-0.2336, 0.09851, 2.768), (-0.06992, 0.09851, 2.768), (-0.06992, -0.1166, 2.768), (-0.04125, 0.1767, 4.52), (-0.04125, 0.3166, 4.52), (-0.04125, 0.1767, 4.66), (-0.04125, 0.3166, 4.66), (0.09477, 0.3166, 4.66), (0.09477, 0.1767, 4.66), (0.09477, 0.3166, 4.52), (0.09477, 0.1767, 4.52), (0.409, 0.3153, 5.122), (0.409, 0.1754, 5.122), (0.409, 0.3153, 4.983), (0.409, 0.1754, 4.983), (0.6265, 0.1754, 4.664), (0.6265, 0.3153, 4.664), (0.6265, 0.3153, 4.524), (0.6265, 0.1754, 4.524), (0.8298, 0.1754, 5.122), (0.8298, 0.3153, 5.122), (0.8298, 0.3153, 4.983), (0.8298, 0.1754, 4.983), (1.011, 0.1754, 4.668), (1.011, 0.3153, 4.668), (1.011, 0.3153, 4.528), (1.011, 0.1754, 4.528), (1.215, 0.1754, 5.122), (1.215, 0.3153, 5.122), (1.215, 0.3153, 4.983), (1.215, 0.1754, 4.983), (1.413, 0.3153, 4.668), (1.413, 0.1754, 4.668), (1.413, 0.3153, 4.528), (1.413, 0.1754, 4.528), (1.615, 0.1754, 5.122), (1.615, 0.3153, 5.122), (1.615, 0.3153, 4.983), (1.615, 0.1754, 4.983), (1.753, 0.3153, 4.664), (1.753, 0.1754, 4.664), (1.753, 0.3153, 4.524), (1.753, 0.1754, 4.524), (1.615, 0.9544, 4.983), (1.615, 1.094, 4.983), (1.615, 1.094, 5.122), (1.615, 0.9544, 5.122), (1.413, 0.9544, 4.528), (1.413, 1.094, 4.528), (1.413, 0.9544, 4.668), (1.413, 1.094, 4.668), (1.215, 0.9544, 4.983), (1.215, 1.094, 4.983), (1.215, 1.094, 5.122), (1.215, 0.9544, 5.122), (1.011, 0.9544, 4.528), (1.011, 1.094, 4.528), (1.011, 1.094, 4.668), (1.011, 0.9544, 4.668), (0.8298, 0.9544, 4.983), (0.8298, 1.094, 4.983), (0.8298, 1.094, 5.122), (0.8298, 0.9544, 5.122), (0.6265, 0.9544, 4.524), (0.6265, 1.094, 4.524), (0.6265, 1.094, 4.664), (0.6265, 0.9544, 4.664), (0.409, 0.9544, 4.983), (0.409, 1.094, 4.983), (0.409, 0.9544, 5.122), (0.409, 1.094, 5.122), (1.754, 0.9686, 4.523), (1.754, 1.108, 4.523), (1.754, 0.9686, 4.663), (1.754, 1.108, 4.663), (0.09407, 0.9538, 4.52), (0.09407, 1.095, 4.52), (0.09407, 0.9538, 4.661), (0.09407, 1.095, 4.661), (-0.06992, -0.1166, 2.565), (-0.06992, 0.09851, 2.565), (-0.2336, 0.09851, 2.565), (-0.2336, -0.1166, 2.565), (-0.2336, 1.091, 2.563), (-0.06992, 1.091, 2.563), (-0.06992, 1.307, 2.563), (-0.2336, 1.307, 2.563), (2.058, 1.085, 2.581), (1.926, 1.085, 2.581), (1.926, 1.298, 2.581), (2.058, 1.298, 2.581), (1.926, 0.1045, 2.56), (1.926, -0.108, 2.56), (2.058, -0.108, 2.56), (2.058, 0.1045, 2.56), (2.395, -0.2786, 0.4604), (2.395, -0.5533, 0.4604), (2.225, -0.5533, 0.4604), (2.225, -0.2786, 0.4604), (2.178, 1.568, 1.83), (2.008, 1.568, 1.83), (2.008, 1.292, 1.83), (2.178, 1.292, 1.83), (-0.4004, 1.57, 1.879), (-0.1888, 1.57, 1.879), (-0.1888, 1.291, 1.879), (-0.4004, 1.291, 1.879), (-0.5666, -0.5502, 0.4663), (-0.5666, -0.2722, 0.4663), (-0.355, -0.2722, 0.4663), (-0.355, -0.5502, 0.4663)], [(83, 84), (81, 86)], [(0, 1, 2, 3), (1, 5, 6, 2), (5, 1, 10, 8), (11, 9, 8, 10), (2, 6, 13, 15), (15, 13, 12, 14), (14, 12, 17, 16), (3, 14, 16, 22), (11, 0, 23, 18), (9, 11, 18, 19), (23, 22, 25, 24), (19, 18, 29, 28), (16, 17, 30, 31), (25, 27, 26, 24), (24, 26, 28, 29), (27, 25, 31, 30), (0, 4, 21, 23), (20, 22, 23, 21), (3, 22, 20, 7), (0, 3, 7, 4), (27, 30, 32, 34), (30, 17, 39, 32), (28, 26, 35, 33), (19, 28, 33, 38), (12, 13, 40, 41), (13, 6, 45, 40), (8, 9, 42, 43), (5, 8, 43, 46), (45, 46, 49, 50), (47, 44, 51, 48), (46, 43, 52, 49), (43, 42, 53, 52), (40, 45, 50, 55), (41, 40, 55, 54), (44, 37, 58, 51), (39, 41, 54, 56), (42, 38, 57, 53), (36, 47, 48, 59), (37, 36, 59, 58), (35, 34, 61, 60), (38, 33, 62, 57), (33, 35, 60, 62), (32, 39, 56, 63), (34, 32, 63, 61), (48, 51, 50, 49), (48, 49, 52, 53), (50, 51, 54, 55), (54, 51, 58, 56), (48, 53, 57, 59), (58, 59, 60, 61), (59, 57, 62, 60), (56, 58, 61, 63), (4, 9, 19, 21), (4, 47, 42, 9), (4, 7, 6, 5), (6, 7, 44, 45), (7, 20, 17, 12), (20, 27, 34, 37), (17, 20, 37, 39), (39, 37, 44, 50), (7, 12, 41, 44), (20, 21, 26, 27), (19, 38, 36, 21), (21, 36, 35, 26), (34, 35, 36, 37), (4, 5, 46, 47), (11, 10, 65, 64), (10, 1, 66, 65), (0, 11, 64, 67), (1, 0, 67, 66), (24, 29, 68, 69), (29, 18, 71, 68), (23, 24, 69, 70), (18, 23, 70, 71), (31, 25, 73, 72), (16, 31, 72, 75), (25, 22, 74, 73), (22, 16, 75, 74), (15, 14, 77, 76), (2, 15, 76, 79), (14, 3, 78, 77), (3, 2, 79, 78), (80, 82, 83, 81), (87, 85, 82, 80), (85, 84, 88, 89), (86, 84, 88, 90), (85, 87, 91, 89), (86, 87, 91, 90), (89, 88, 93, 92), (90, 88, 93, 94), (89, 91, 95, 92), (90, 91, 95, 94), (92, 93, 97, 96), (94, 93, 97, 98), (92, 95, 99, 96), (94, 95, 99, 98), (96, 97, 101, 100), (98, 97, 101, 102), (96, 99, 103, 100), (98, 99, 103, 102), (100, 101, 105, 104), (102, 101, 105, 106), (100, 103, 107, 104), (102, 103, 107, 106), (104, 105, 108, 109), (106, 105, 108, 110), (104, 107, 111, 109), (106, 107, 111, 110), (109, 108, 113, 112), (110, 108, 113, 114), (109, 111, 115, 112), (110, 111, 115, 114), (112, 113, 116, 117), (114, 113, 116, 118), (112, 115, 119, 117), (114, 115, 119, 118), (125, 124, 120, 121), (126, 124, 120, 123), (125, 127, 122, 121), (126, 127, 122, 123), (129, 128, 124, 125), (131, 128, 124, 126), (129, 130, 127, 125), (131, 130, 127, 126), (133, 132, 128, 129), (135, 132, 128, 131), (133, 134, 130, 129), (135, 134, 130, 131), (137, 136, 132, 133), (139, 136, 132, 135), (137, 138, 134, 133), (139, 138, 134, 135), (141, 140, 136, 137), (143, 140, 136, 139), (141, 142, 138, 137), (143, 142, 138, 139), (145, 144, 140, 141), (146, 144, 140, 143), (145, 147, 142, 141), (146, 147, 142, 143), (121, 120, 148, 149), (123, 120, 148, 150), (121, 122, 151, 149), (123, 122, 151, 150), (144, 145, 153, 152), (144, 146, 154, 152), (147, 145, 153, 155), (147, 146, 154, 155), (78, 79, 156, 157), (77, 78, 157, 158), (79, 76, 159, 156), (76, 77, 158, 159), (74, 75, 160, 161), (73, 74, 161, 162), (75, 72, 163, 160), (72, 73, 162, 163), (71, 70, 165, 164), (70, 69, 166, 165), (68, 71, 164, 167), (69, 68, 167, 166), (66, 67, 168, 169), (67, 64, 171, 168), (65, 66, 169, 170), (64, 65, 170, 171), (171, 170, 173, 172), (170, 169, 174, 173), (168, 171, 172, 175), (169, 168, 175, 174), (166, 167, 176, 177), (167, 164, 179, 176), (165, 166, 177, 178), (164, 165, 178, 179), (163, 162, 181, 180), (160, 163, 180, 183), (162, 161, 182, 181), (161, 160, 183, 182), (159, 158, 185, 184), (156, 159, 184, 187), (158, 157, 186, 185), (157, 156, 187, 186), (174, 175, 172, 173), (179, 178, 177, 176), (182, 183, 180, 181), (186, 187, 184, 185), (69, 73, 162, 166), (70, 74, 161, 165), (69, 70, 74, 73), (161, 162, 166, 165), (66, 79, 156, 169), (67, 78, 157, 168), (156, 157, 168, 169), (66, 67, 78, 79), (74, 75, 77, 78), (74, 78, 157, 161), (75, 160, 158, 77), (157, 158, 160, 161), (67, 70, 165, 168), (164, 171, 168, 165), (64, 171, 164, 71), (64, 71, 70, 67)])
me_cube_010.materials.append(mat_material_000)
me_cube_010.use_remesh_preserve_volume = False
me_cube_010.use_remesh_preserve_attributes = False
me_cube_010.use_mirror_vertex_groups = False
me_cube_010.update()
me_cube_013 = bpy.data.meshes.new('Cube.013')
me_cube_013.from_pydata([(0.6273, 0.3665, 0.9245), (0.6273, -0.3013, 0.9245), (-0.3339, -0.3013, 0.9245), (-0.3339, 0.3665, 0.9245), (0.6273, 0.3665, 1.592), (0.6273, -0.3013, 1.592), (-0.3339, -0.3013, 1.592), (-0.3339, 0.3665, 1.592)], [], [(0, 1, 2, 3), (4, 7, 6, 5), (0, 4, 5, 1), (1, 5, 6, 2), (2, 6, 7, 3), (4, 0, 3, 7)])
me_cube_013.polygons.foreach_set('use_smooth', [True] * 6)
_k = {(1, 2): 0.67843, (0, 1): 0.67843, (0, 3): 0.67843, (2, 3): 0.67843, (4, 5): 0.67843, (5, 6): 0.67843, (6, 7): 0.67843, (4, 7): 0.67843, (1, 5): 0.67843, (0, 4): 0.67843, (2, 6): 0.67843, (3, 7): 0.67843}
me_cube_013.attributes.new('crease_edge', 'FLOAT', 'EDGE').data.foreach_set('value', [_k.get((min(e.vertices), max(e.vertices)), 0.0) for e in me_cube_013.edges])
_ca = me_cube_013.color_attributes.new('Col', 'BYTE_COLOR', 'CORNER')
_ca.data.foreach_set('color', [0.9047, 0.9047, 0.9047, 1.0, 0.9047, 0.9047, 0.9047, 1.0, 0.5333, 0.5333, 0.5333, 1.0, 0.3325, 0.3325, 0.3325, 1.0, 0.8228, 0.8228, 0.8228, 1.0, 0.402, 0.402, 0.402, 1.0, 0.402, 0.402, 0.402, 1.0, 0.7454, 0.7454, 0.7454, 1.0, 0.9047, 0.9047, 0.9047, 1.0, 0.8228, 0.8228, 0.8228, 1.0, 0.7454, 0.7454, 0.7454, 1.0, 0.9047, 0.9047, 0.9047, 1.0, 0.9047, 0.9047, 0.9047, 1.0, 0.7454, 0.7454, 0.7454, 1.0, 0.402, 0.402, 0.402, 1.0, 0.5333, 0.5333, 0.5333, 1.0, 0.5333, 0.5333, 0.5333, 1.0, 0.402, 0.402, 0.402, 1.0, 0.402, 0.402, 0.402, 1.0, 0.3325, 0.3325, 0.3325, 1.0, 0.8228, 0.8228, 0.8228, 1.0, 0.9047, 0.9047, 0.9047, 1.0, 0.3325, 0.3325, 0.3325, 1.0, 0.402, 0.402, 0.402, 1.0])
me_cube_013.materials.append(mat_material_000)
me_cube_013.use_remesh_preserve_volume = False
me_cube_013.use_remesh_preserve_attributes = False
me_cube_013.use_mirror_vertex_groups = False
me_cube_013.update()
me_cube_014 = bpy.data.meshes.new('Cube.014')
me_cube_014.from_pydata([(2.085, 0.5852, -0.2135), (2.085, 0.4842, -0.2135), (-0.1679, -0.05052, -0.05052), (-0.1679, 0.05052, -0.05052), (2.085, 0.5852, -0.1125), (2.085, 0.4842, -0.1125), (-0.1679, -0.05052, 0.05052), (-0.1679, 0.05052, 0.05052), (-0.1679, 0.05052, -0.3765), (-0.1679, -0.05052, -0.3765), (2.085, 0.4842, -0.2135), (2.085, 0.5852, -0.2135), (-0.1679, 0.05052, -0.2755), (-0.1679, -0.05052, -0.2755), (2.085, 0.4842, -0.1125), (2.085, 0.5852, -0.1125), (-0.1483, -0.3581, -0.1125), (-0.1483, -0.4591, -0.1125), (-0.1483, -0.3581, -0.2135), (-0.1483, -0.4591, -0.2135), (-0.1483, -0.4591, -0.1125), (-0.1483, -0.3581, -0.1125), (-0.1483, -0.4591, -0.2135), (-0.1483, -0.3581, -0.2135)], [], [(0, 1, 2, 3), (4, 7, 6, 5), (1, 5, 6, 2), (2, 6, 7, 3), (4, 0, 3, 7), (12, 8, 11, 15), (13, 9, 8, 12), (14, 10, 9, 13), (11, 8, 9, 10), (13, 12, 15, 14), (14, 15, 16, 17), (11, 10, 19, 18), (10, 14, 17, 19), (15, 11, 18, 16), (0, 4, 21, 23), (5, 1, 22, 20), (4, 5, 20, 21), (1, 0, 23, 22), (23, 21, 20, 22), (16, 18, 19, 17), (5, 10, 11, 15)])
me_cube_014.materials.append(mat_material_000)
me_cube_014.use_remesh_preserve_volume = False
me_cube_014.use_remesh_preserve_attributes = False
me_cube_014.use_mirror_vertex_groups = False
me_cube_014.update()
me_cube_018 = bpy.data.meshes.new('Cube.018')
me_cube_018.from_pydata([(-1.0, -1.0, -1.0), (-1.0, 1.0, -1.0), (1.0, 1.0, -1.0), (1.0, -1.0, -1.0), (-1.0, -1.0, 1.0), (-1.0, 1.0, 1.0), (1.0, 1.0, 1.0), (1.0, -1.0, 1.0)], [], [(4, 5, 1, 0), (5, 6, 2, 1), (6, 7, 3, 2), (7, 4, 0, 3), (0, 1, 2, 3), (7, 6, 5, 4)])
me_cube_018.materials.append(mat_material_000)
me_cube_018.use_remesh_preserve_volume = False
me_cube_018.use_remesh_preserve_attributes = False
me_cube_018.use_mirror_vertex_groups = False
me_cube_018.update()
me_cube_019 = bpy.data.meshes.new('Cube.019')
me_cube_019.from_pydata([(-1.0, -1.0, -1.0), (-1.0, 1.0, -1.0), (1.0, 1.0, -1.0), (1.0, -1.0, -1.0), (-1.0, -1.0, 1.0), (-1.0, 1.0, 1.0), (1.0, 1.0, 1.0), (1.0, -1.0, 1.0)], [], [(4, 5, 1, 0), (5, 6, 2, 1), (6, 7, 3, 2), (7, 4, 0, 3), (0, 1, 2, 3), (7, 6, 5, 4)])
me_cube_019.materials.append(mat_material_000)
me_cube_019.use_remesh_preserve_volume = False
me_cube_019.use_remesh_preserve_attributes = False
me_cube_019.use_mirror_vertex_groups = False
me_cube_019.update()
me_cube_044 = bpy.data.meshes.new('Cube.044')
me_cube_044.from_pydata([(0.2867, 0.2867, -0.2867), (0.2867, -0.2867, -0.2867), (-0.2867, -0.2867, -0.2867), (-0.2867, 0.2867, -0.2867), (0.2867, 0.2867, 0.2867), (0.2867, -0.2867, 0.2867), (-0.2867, -0.2867, 0.2867), (-0.2867, 0.2867, 0.2867)], [], [(0, 1, 2, 3), (4, 7, 6, 5), (0, 4, 5, 1), (1, 5, 6, 2), (2, 6, 7, 3), (4, 0, 3, 7)])
me_cube_044.materials.append(mat_material_016)
me_cube_044.use_remesh_preserve_volume = False
me_cube_044.use_remesh_preserve_attributes = False
me_cube_044.use_mirror_vertex_groups = False
me_cube_044.update()
me_cube_045 = bpy.data.meshes.new('Cube.045')
me_cube_045.from_pydata([(0.2867, 0.2867, -0.2867), (0.2867, -0.2867, -0.2867), (-0.2867, -0.2867, -0.2867), (-0.2867, 0.2867, -0.2867), (0.2867, 0.2867, 0.2867), (0.2867, -0.2867, 0.2867), (-0.2867, -0.2867, 0.2867), (-0.2867, 0.2867, 0.2867)], [], [(0, 1, 2, 3), (4, 7, 6, 5), (0, 4, 5, 1), (1, 5, 6, 2), (2, 6, 7, 3), (4, 0, 3, 7)])
me_cube_045.materials.append(mat_metal)
me_cube_045.use_remesh_preserve_volume = False
me_cube_045.use_remesh_preserve_attributes = False
me_cube_045.use_mirror_vertex_groups = False
me_cube_045.update()
me_cylinder_000 = bpy.data.meshes.new('Cylinder.000')
me_cylinder_000.from_pydata([(0.09755, 0.9904, 0.0), (0.2889, 0.9523, 0.0), (0.4691, 0.8777, 0.0), (0.6313, 0.7693, 0.0), (0.7693, 0.6313, 0.0), (0.8777, 0.4691, 0.0), (0.9523, 0.2889, 0.0), (0.9904, 0.09755, 0.0), (0.9904, -0.09755, 0.0), (0.9523, -0.2889, 0.0), (0.8777, -0.4691, 0.0), (0.7693, -0.6313, 0.0), (0.6313, -0.7693, 0.0), (0.4691, -0.8777, 0.0), (0.2889, -0.9523, 0.0), (0.09754, -0.9904, 0.0), (-0.09755, -0.9904, 0.0), (-0.2889, -0.9523, 0.0), (-0.4691, -0.8777, 0.0), (-0.6313, -0.7693, 0.0), (-0.7693, -0.6313, 0.0), (-0.8777, -0.4691, 0.0), (-0.9523, -0.2889, 0.0), (-0.9904, -0.09754, 0.0), (-0.9904, 0.09755, 0.0), (-0.9523, 0.2889, 0.0), (-0.8777, 0.4691, 0.0), (-0.7693, 0.6313, 0.0), (-0.6313, 0.7693, 0.0), (-0.4691, 0.8777, 0.0), (4.284e-08, 2.105e-07, 1.0), (-0.09754, 0.9904, 0.0), (-0.2889, 0.9523, 0.0), (4.47e-08, 2.272e-07, -1.0), (0.08415, 0.8544, -1.0), (0.08415, 0.8544, 1.0), (0.2492, 0.8215, -1.0), (0.2492, 0.8215, 1.0), (0.4047, 0.7571, -1.0), (0.4047, 0.7571, 1.0), (0.5446, 0.6636, -1.0), (0.5446, 0.6636, 1.0), (0.6636, 0.5446, -1.0), (0.6636, 0.5446, 1.0), (0.7571, 0.4047, -1.0), (0.7571, 0.4047, 1.0), (0.8215, 0.2492, -1.0), (0.8215, 0.2492, 1.0), (0.8544, 0.08415, -1.0), (0.8544, 0.08415, 1.0), (0.8544, -0.08415, -1.0), (0.8544, -0.08415, 1.0), (0.8215, -0.2492, -1.0), (0.8215, -0.2492, 1.0), (0.7571, -0.4047, -1.0), (0.7571, -0.4047, 1.0), (0.6636, -0.5446, -1.0), (0.6636, -0.5446, 1.0), (0.5446, -0.6636, -1.0), (0.5446, -0.6636, 1.0), (0.4047, -0.7571, -1.0), (0.4047, -0.7571, 1.0), (0.2492, -0.8215, -1.0), (0.2492, -0.8215, 1.0), (0.08415, -0.8544, -1.0), (0.08415, -0.8544, 1.0), (-0.08415, -0.8544, -1.0), (-0.08415, -0.8544, 1.0), (-0.2492, -0.8215, -1.0), (-0.2492, -0.8215, 1.0), (-0.4047, -0.7571, -1.0), (-0.4047, -0.7571, 1.0), (-0.5446, -0.6636, -1.0), (-0.5446, -0.6636, 1.0), (-0.6636, -0.5446, -1.0), (-0.6636, -0.5446, 1.0), (-0.7571, -0.4047, -1.0), (-0.7571, -0.4047, 1.0), (-0.8215, -0.2492, -1.0), (-0.8215, -0.2492, 1.0), (-0.8544, -0.08415, -1.0), (-0.8544, -0.08415, 1.0), (-0.8544, 0.08415, -1.0), (-0.8544, 0.08415, 1.0), (-0.8215, 0.2492, -1.0), (-0.8215, 0.2492, 1.0), (-0.7571, 0.4047, -1.0), (-0.7571, 0.4047, 1.0), (-0.6636, 0.5446, -1.0), (-0.6636, 0.5446, 1.0), (-0.5446, 0.6636, -1.0), (-0.5446, 0.6636, 1.0), (-0.4047, 0.7571, -1.0), (-0.4047, 0.7571, 1.0), (-0.2492, 0.8215, -1.0), (-0.2492, 0.8215, 1.0), (-0.08415, 0.8544, -1.0), (-0.08415, 0.8544, 1.0), (0.0942, 0.9564, -0.75), (0.0942, 0.9564, 0.75), (1.881e-07, 0.9952, 0.0), (0.1942, 0.9761, 0.0), (0.279, 0.9196, -0.75), (0.279, 0.9196, 0.75), (0.3808, 0.9194, 0.0), (0.453, 0.8475, -0.75), (0.453, 0.8475, 0.75), (0.5529, 0.8275, 0.0), (0.6097, 0.7429, -0.75), (0.6097, 0.7429, 0.75), (0.7037, 0.7037, 0.0), (0.7429, 0.6097, -0.75), (0.7429, 0.6097, 0.75), (0.8275, 0.5529, 0.0), (0.8475, 0.453, -0.75), (0.8475, 0.453, 0.75), (0.9194, 0.3808, 0.0), (0.9196, 0.279, -0.75), (0.9196, 0.279, 0.75), (0.9761, 0.1942, 0.0), (0.9564, 0.0942, -0.75), (0.9564, 0.0942, 0.75), (0.9952, 7.637e-08, 0.0), (0.9564, -0.0942, -0.75), (0.9564, -0.0942, 0.75), (0.9761, -0.1942, 0.0), (0.9196, -0.279, -0.75), (0.9196, -0.279, 0.75), (0.9194, -0.3808, 0.0), (0.8475, -0.453, -0.75), (0.8475, -0.453, 0.75), (0.8275, -0.5529, 0.0), (0.7429, -0.6097, -0.75), (0.7429, -0.6097, 0.75), (0.7037, -0.7037, 0.0), (0.6097, -0.7429, -0.75), (0.6097, -0.7429, 0.75), (0.5529, -0.8275, 0.0), (0.453, -0.8475, -0.75), (0.453, -0.8475, 0.75), (0.3808, -0.9194, 0.0), (0.279, -0.9196, -0.75), (0.279, -0.9196, 0.75), (0.1942, -0.9761, 0.0), (0.0942, -0.9564, -0.75), (0.0942, -0.9564, 0.75), (-3.241e-07, -0.9952, 0.0), (-0.0942, -0.9564, -0.75), (-0.0942, -0.9564, 0.75), (-0.1942, -0.9761, 0.0), (-0.279, -0.9196, -0.75), (-0.279, -0.9196, 0.75), (-0.3808, -0.9194, 0.0), (-0.453, -0.8475, -0.75), (-0.453, -0.8475, 0.75), (-0.5529, -0.8275, 0.0), (-0.6097, -0.7429, -0.75), (-0.6097, -0.7429, 0.75), (-0.7037, -0.7037, 0.0), (-0.7429, -0.6097, -0.75), (-0.7429, -0.6097, 0.75), (-0.8275, -0.5529, 0.0), (-0.8475, -0.453, -0.75), (-0.8475, -0.453, 0.75), (-0.9194, -0.3808, 0.0), (-0.9196, -0.279, -0.75), (-0.9196, -0.279, 0.75), (-0.9761, -0.1942, 0.0), (-0.9564, -0.09419, -0.75), (-0.9564, -0.09419, 0.75), (-0.9952, 9.593e-07, 0.0), (-0.9564, 0.0942, -0.75), (-0.9564, 0.0942, 0.75), (-0.9761, 0.1942, 0.0), (-0.9196, 0.279, -0.75), (-0.9196, 0.279, 0.75), (-0.9194, 0.3808, 0.0), (-0.8475, 0.453, -0.75), (-0.8475, 0.453, 0.75), (-0.8275, 0.5529, 0.0), (-0.7429, 0.6097, -0.75), (-0.7429, 0.6097, 0.75), (-0.7037, 0.7037, 0.0), (-0.6097, 0.7429, -0.75), (-0.6097, 0.7429, 0.75), (-0.5529, 0.8275, 0.0), (-0.453, 0.8475, -0.75), (-0.453, 0.8475, 0.75), (-0.3808, 0.9194, 0.0), (-0.279, 0.9196, -0.75), (-0.279, 0.9196, 0.75), (-0.1942, 0.9761, 0.0), (-0.0942, 0.9564, -0.75), (-0.0942, 0.9564, 0.75), (0.05641, 0.5728, -1.0), (0.05641, 0.5728, 1.0), (0.1671, 0.5507, -1.0), (0.1671, 0.5507, 1.0), (0.2713, 0.5076, -1.0), (0.2713, 0.5076, 1.0), (0.3651, 0.4449, -1.0), (0.3651, 0.4449, 1.0), (0.4449, 0.3651, -1.0), (0.4449, 0.3651, 1.0), (0.5076, 0.2713, -1.0), (0.5076, 0.2713, 1.0), (0.5507, 0.1671, -1.0), (0.5507, 0.1671, 1.0), (0.5728, 0.05641, -1.0), (0.5728, 0.05641, 1.0), (0.5728, -0.05641, -1.0), (0.5728, -0.05641, 1.0), (0.5507, -0.1671, -1.0), (0.5507, -0.1671, 1.0), (0.5076, -0.2713, -1.0), (0.5076, -0.2713, 1.0), (0.4449, -0.3651, -1.0), (0.4449, -0.3651, 1.0), (0.3651, -0.4449, -1.0), (0.3651, -0.4449, 1.0), (0.2713, -0.5076, -1.0), (0.2713, -0.5076, 1.0), (0.1671, -0.5507, -1.0), (0.1671, -0.5507, 1.0), (0.05641, -0.5728, -1.0), (0.05641, -0.5728, 1.0), (-0.05641, -0.5728, -1.0), (-0.05641, -0.5728, 1.0), (-0.1671, -0.5507, -1.0), (-0.1671, -0.5507, 1.0), (-0.2713, -0.5076, -1.0), (-0.2713, -0.5076, 1.0), (-0.3651, -0.4449, -1.0), (-0.3651, -0.4449, 1.0), (-0.4449, -0.3651, -1.0), (-0.4449, -0.3651, 1.0), (-0.5076, -0.2713, -1.0), (-0.5076, -0.2713, 1.0), (-0.5507, -0.1671, -1.0), (-0.5507, -0.1671, 1.0), (-0.5728, -0.05641, -1.0), (-0.5728, -0.05641, 1.0), (-0.5728, 0.05641, -1.0), (-0.5728, 0.05641, 1.0), (-0.5507, 0.1671, -1.0), (-0.5507, 0.1671, 1.0), (-0.5076, 0.2713, -1.0), (-0.5076, 0.2713, 1.0), (-0.4449, 0.3651, -1.0), (-0.4449, 0.3651, 1.0), (-0.3651, 0.4449, -1.0), (-0.3651, 0.4449, 1.0), (-0.2713, 0.5076, -1.0), (-0.2713, 0.5076, 1.0), (-0.1671, 0.5507, -1.0), (-0.1671, 0.5507, 1.0), (-0.05641, 0.5728, -1.0), (-0.05641, 0.5728, 1.0), (0.1675, 0.842, -1.0), (1.285e-07, 0.8585, -1.0), (1.285e-07, 0.8585, 1.0), (0.1675, 0.842, 1.0), (0.3285, 0.7932, -1.0), (0.3285, 0.7932, 1.0), (0.477, 0.7138, -1.0), (0.477, 0.7138, 1.0), (0.6071, 0.6071, -1.0), (0.6071, 0.6071, 1.0), (0.7138, 0.477, -1.0), (0.7138, 0.477, 1.0), (0.7932, 0.3285, -1.0), (0.7932, 0.3285, 1.0), (0.842, 0.1675, -1.0), (0.842, 0.1675, 1.0), (0.8585, 5.774e-08, -1.0), (0.8585, 5.96e-08, 1.0), (0.842, -0.1675, -1.0), (0.842, -0.1675, 1.0), (0.7932, -0.3285, -1.0), (0.7932, -0.3285, 1.0), (0.7138, -0.477, -1.0), (0.7138, -0.477, 1.0), (0.6071, -0.6071, -1.0), (0.6071, -0.6071, 1.0), (0.477, -0.7138, -1.0), (0.477, -0.7138, 1.0), (0.3285, -0.7932, -1.0), (0.3285, -0.7932, 1.0), (0.1675, -0.842, -1.0), (0.1675, -0.842, 1.0), (-2.775e-07, -0.8585, -1.0), (-2.813e-07, -0.8585, 1.0), (-0.1675, -0.842, -1.0), (-0.1675, -0.842, 1.0), (-0.3285, -0.7932, -1.0), (-0.3285, -0.7932, 1.0), (-0.477, -0.7138, -1.0), (-0.477, -0.7138, 1.0), (-0.6071, -0.6071, -1.0), (-0.6071, -0.6071, 1.0), (-0.7138, -0.477, -1.0), (-0.7138, -0.477, 1.0), (-0.7932, -0.3285, -1.0), (-0.7932, -0.3285, 1.0), (-0.842, -0.1675, -1.0), (-0.842, -0.1675, 1.0), (-0.8585, 8.326e-07, -1.0), (-0.8585, 8.345e-07, 1.0), (-0.842, 0.1675, -1.0), (-0.842, 0.1675, 1.0), (-0.7932, 0.3285, -1.0), (-0.7932, 0.3285, 1.0), (-0.7138, 0.477, -1.0), (-0.7138, 0.477, 1.0), (-0.6071, 0.6071, -1.0), (-0.6071, 0.6071, 1.0), (-0.477, 0.7138, -1.0), (-0.477, 0.7138, 1.0), (-0.3285, 0.7932, -1.0), (-0.3285, 0.7932, 1.0), (-0.1675, 0.842, -1.0), (-0.1675, 0.842, 1.0), (1.732e-07, 0.961, -0.75), (1.732e-07, 0.961, 0.75), (0.1875, 0.9426, -0.75), (0.1875, 0.9426, 0.75), (0.3678, 0.8879, -0.75), (0.3678, 0.8879, 0.75), (0.5339, 0.7991, -0.75), (0.5339, 0.7991, 0.75), (0.6795, 0.6795, -0.75), (0.6795, 0.6795, 0.75), (0.7991, 0.5339, -0.75), (0.7991, 0.5339, 0.75), (0.8879, 0.3678, -0.75), (0.8879, 0.3678, 0.75), (0.9426, 0.1875, -0.75), (0.9426, 0.1875, 0.75), (0.961, 7.103e-08, -0.75), (0.961, 7.15e-08, 0.75), (0.9426, -0.1875, -0.75), (0.9426, -0.1875, 0.75), (0.8879, -0.3678, -0.75), (0.8879, -0.3678, 0.75), (0.7991, -0.5339, -0.75), (0.7991, -0.5339, 0.75), (0.6795, -0.6795, -0.75), (0.6795, -0.6795, 0.75), (0.5339, -0.7991, -0.75), (0.5339, -0.7991, 0.75), (0.3678, -0.8879, -0.75), (0.3678, -0.8879, 0.75), (0.1875, -0.9426, -0.75), (0.1875, -0.9426, 0.75), (-3.131e-07, -0.961, -0.75), (-3.14e-07, -0.961, 0.75), (-0.1875, -0.9426, -0.75), (-0.1875, -0.9426, 0.75), (-0.3678, -0.8879, -0.75), (-0.3678, -0.8879, 0.75), (-0.5339, -0.7991, -0.75), (-0.5339, -0.7991, 0.75), (-0.6795, -0.6795, -0.75), (-0.6795, -0.6795, 0.75), (-0.7991, -0.5339, -0.75), (-0.7991, -0.5339, 0.75), (-0.8879, -0.3678, -0.75), (-0.8879, -0.3678, 0.75), (-0.9426, -0.1875, -0.75), (-0.9426, -0.1875, 0.75), (-0.961, 9.284e-07, -0.75), (-0.961, 9.289e-07, 0.75), (-0.9426, 0.1875, -0.75), (-0.9426, 0.1875, 0.75), (-0.8879, 0.3678, -0.75), (-0.8879, 0.3678, 0.75), (-0.7991, 0.5339, -0.75), (-0.7991, 0.5339, 0.75), (-0.6795, 0.6795, -0.75), (-0.6795, 0.6795, 0.75), (-0.5339, 0.7991, -0.75), (-0.5339, 0.7991, 0.75), (-0.3678, 0.8879, -0.75), (-0.3678, 0.8879, 0.75), (-0.1875, 0.9426, -0.75), (-0.1875, 0.9426, 0.75), (1.695e-07, 0.7008, -1.0), (0.1367, 0.6874, -1.0), (0.1367, 0.6874, 1.0), (1.695e-07, 0.7008, 1.0), (0.2682, 0.6475, -1.0), (0.2682, 0.6475, 1.0), (0.3894, 0.5827, -1.0), (0.3894, 0.5827, 1.0), (0.4956, 0.4956, -1.0), (0.4956, 0.4956, 1.0), (0.5827, 0.3894, -1.0), (0.5827, 0.3894, 1.0), (0.6475, 0.2682, -1.0), (0.6475, 0.2682, 1.0), (0.6874, 0.1367, -1.0), (0.6874, 0.1367, 1.0), (0.7008, 7.083e-08, -1.0), (0.7008, 7e-08, 1.0), (0.6874, -0.1367, -1.0), (0.6874, -0.1367, 1.0), (0.6475, -0.2682, -1.0), (0.6475, -0.2682, 1.0), (0.5827, -0.3894, -1.0), (0.5827, -0.3894, 1.0), (0.4956, -0.4956, -1.0), (0.4956, -0.4956, 1.0), (0.3894, -0.5827, -1.0), (0.3894, -0.5827, 1.0), (0.2682, -0.6475, -1.0), (0.2682, -0.6475, 1.0), (0.1367, -0.6874, -1.0), (0.1367, -0.6874, 1.0), (-2.202e-07, -0.7008, -1.0), (-2.218e-07, -0.7008, 1.0), (-0.1367, -0.6874, -1.0), (-0.1367, -0.6874, 1.0), (-0.2682, -0.6475, -1.0), (-0.2682, -0.6475, 1.0), (-0.3894, -0.5827, -1.0), (-0.3894, -0.5827, 1.0), (-0.4956, -0.4956, -1.0), (-0.4956, -0.4956, 1.0), (-0.5827, -0.3894, -1.0), (-0.5827, -0.3894, 1.0), (-0.6475, -0.2682, -1.0), (-0.6475, -0.2682, 1.0), (-0.6874, -0.1367, -1.0), (-0.6874, -0.1367, 1.0), (-0.7008, 7.048e-07, -1.0), (-0.7008, 7.032e-07, 1.0), (-0.6874, 0.1367, -1.0), (-0.6874, 0.1367, 1.0), (-0.6475, 0.2682, -1.0), (-0.6475, 0.2682, 1.0), (-0.5827, 0.3894, -1.0), (-0.5827, 0.3894, 1.0), (-0.4956, 0.4956, -1.0), (-0.4956, 0.4956, 1.0), (-0.3894, 0.5827, -1.0), (-0.3894, 0.5827, 1.0), (-0.2682, 0.6475, -1.0), (-0.2682, 0.6475, 1.0), (-0.1367, 0.6874, -1.0), (-0.1367, 0.6874, 1.0)], [], [(0, 98, 322, 100), (0, 100, 323, 99), (0, 99, 325, 101), (0, 101, 324, 98), (1, 102, 324, 101), (1, 101, 325, 103), (1, 103, 327, 104), (1, 104, 326, 102), (2, 105, 326, 104), (2, 104, 327, 106), (2, 106, 329, 107), (2, 107, 328, 105), (3, 108, 328, 107), (3, 107, 329, 109), (3, 109, 331, 110), (3, 110, 330, 108), (4, 111, 330, 110), (4, 110, 331, 112), (4, 112, 333, 113), (4, 113, 332, 111), (5, 114, 332, 113), (5, 113, 333, 115), (5, 115, 335, 116), (5, 116, 334, 114), (6, 117, 334, 116), (6, 116, 335, 118), (6, 118, 337, 119), (6, 119, 336, 117), (7, 120, 336, 119), (7, 119, 337, 121), (7, 121, 339, 122), (7, 122, 338, 120), (8, 123, 338, 122), (8, 122, 339, 124), (8, 124, 341, 125), (8, 125, 340, 123), (9, 126, 340, 125), (9, 125, 341, 127), (9, 127, 343, 128), (9, 128, 342, 126), (10, 129, 342, 128), (10, 128, 343, 130), (10, 130, 345, 131), (10, 131, 344, 129), (11, 132, 344, 131), (11, 131, 345, 133), (11, 133, 347, 134), (11, 134, 346, 132), (12, 135, 346, 134), (12, 134, 347, 136), (12, 136, 349, 137), (12, 137, 348, 135), (13, 138, 348, 137), (13, 137, 349, 139), (13, 139, 351, 140), (13, 140, 350, 138), (14, 141, 350, 140), (14, 140, 351, 142), (14, 142, 353, 143), (14, 143, 352, 141), (15, 144, 352, 143), (15, 143, 353, 145), (15, 145, 355, 146), (15, 146, 354, 144), (16, 147, 354, 146), (16, 146, 355, 148), (16, 148, 357, 149), (16, 149, 356, 147), (17, 150, 356, 149), (17, 149, 357, 151), (17, 151, 359, 152), (17, 152, 358, 150), (18, 153, 358, 152), (18, 152, 359, 154), (18, 154, 361, 155), (18, 155, 360, 153), (19, 156, 360, 155), (19, 155, 361, 157), (19, 157, 363, 158), (19, 158, 362, 156), (20, 159, 362, 158), (20, 158, 363, 160), (20, 160, 365, 161), (20, 161, 364, 159), (21, 162, 364, 161), (21, 161, 365, 163), (21, 163, 367, 164), (21, 164, 366, 162), (22, 165, 366, 164), (22, 164, 367, 166), (22, 166, 369, 167), (22, 167, 368, 165), (23, 168, 368, 167), (23, 167, 369, 169), (23, 169, 371, 170), (23, 170, 370, 168), (24, 171, 370, 170), (24, 170, 371, 172), (24, 172, 373, 173), (24, 173, 372, 171), (25, 174, 372, 173), (25, 173, 373, 175), (25, 175, 375, 176), (25, 176, 374, 174), (26, 177, 374, 176), (26, 176, 375, 178), (26, 178, 377, 179), (26, 179, 376, 177), (27, 180, 376, 179), (27, 179, 377, 181), (27, 181, 379, 182), (27, 182, 378, 180), (28, 183, 378, 182), (28, 182, 379, 184), (28, 184, 381, 185), (28, 185, 380, 183), (29, 186, 380, 185), (29, 185, 381, 187), (29, 187, 383, 188), (29, 188, 382, 186), (30, 197, 388, 195), (30, 195, 389, 257), (30, 257, 449, 255), (30, 255, 447, 253), (30, 253, 445, 251), (30, 251, 443, 249), (30, 249, 441, 247), (30, 247, 439, 245), (30, 245, 437, 243), (30, 243, 435, 241), (30, 241, 433, 239), (30, 239, 431, 237), (30, 237, 429, 235), (30, 235, 427, 233), (30, 233, 425, 231), (30, 231, 423, 229), (30, 229, 421, 227), (30, 227, 419, 225), (30, 225, 417, 223), (30, 223, 415, 221), (30, 221, 413, 219), (30, 219, 411, 217), (30, 217, 409, 215), (30, 215, 407, 213), (30, 213, 405, 211), (30, 211, 403, 209), (30, 209, 401, 207), (30, 207, 399, 205), (30, 205, 397, 203), (30, 203, 395, 201), (30, 201, 393, 199), (30, 199, 391, 197), (31, 192, 384, 191), (31, 191, 385, 193), (31, 193, 323, 100), (31, 100, 322, 192), (32, 189, 382, 188), (32, 188, 383, 190), (32, 190, 385, 191), (32, 191, 384, 189), (33, 256, 386, 194), (33, 194, 387, 196), (33, 196, 390, 198), (33, 198, 392, 200), (33, 200, 394, 202), (33, 202, 396, 204), (33, 204, 398, 206), (33, 206, 400, 208), (33, 208, 402, 210), (33, 210, 404, 212), (33, 212, 406, 214), (33, 214, 408, 216), (33, 216, 410, 218), (33, 218, 412, 220), (33, 220, 414, 222), (33, 222, 416, 224), (33, 224, 418, 226), (33, 226, 420, 228), (33, 228, 422, 230), (33, 230, 424, 232), (33, 232, 426, 234), (33, 234, 428, 236), (33, 236, 430, 238), (33, 238, 432, 240), (33, 240, 434, 242), (33, 242, 436, 244), (33, 244, 438, 246), (33, 246, 440, 248), (33, 248, 442, 250), (33, 250, 444, 252), (33, 252, 446, 254), (33, 254, 448, 256), (34, 258, 387, 194), (34, 194, 386, 259), (34, 259, 322, 98), (34, 98, 324, 258), (35, 260, 389, 195), (35, 195, 388, 261), (35, 261, 325, 99), (35, 99, 323, 260), (36, 262, 390, 196), (36, 196, 387, 258), (36, 258, 324, 102), (36, 102, 326, 262), (37, 261, 388, 197), (37, 197, 391, 263), (37, 263, 327, 103), (37, 103, 325, 261), (38, 264, 392, 198), (38, 198, 390, 262), (38, 262, 326, 105), (38, 105, 328, 264), (39, 263, 391, 199), (39, 199, 393, 265), (39, 265, 329, 106), (39, 106, 327, 263), (40, 266, 394, 200), (40, 200, 392, 264), (40, 264, 328, 108), (40, 108, 330, 266), (41, 265, 393, 201), (41, 201, 395, 267), (41, 267, 331, 109), (41, 109, 329, 265), (42, 268, 396, 202), (42, 202, 394, 266), (42, 266, 330, 111), (42, 111, 332, 268), (43, 267, 395, 203), (43, 203, 397, 269), (43, 269, 333, 112), (43, 112, 331, 267), (44, 270, 398, 204), (44, 204, 396, 268), (44, 268, 332, 114), (44, 114, 334, 270), (45, 269, 397, 205), (45, 205, 399, 271), (45, 271, 335, 115), (45, 115, 333, 269), (46, 272, 400, 206), (46, 206, 398, 270), (46, 270, 334, 117), (46, 117, 336, 272), (47, 271, 399, 207), (47, 207, 401, 273), (47, 273, 337, 118), (47, 118, 335, 271), (48, 274, 402, 208), (48, 208, 400, 272), (48, 272, 336, 120), (48, 120, 338, 274), (49, 273, 401, 209), (49, 209, 403, 275), (49, 275, 339, 121), (49, 121, 337, 273), (50, 276, 404, 210), (50, 210, 402, 274), (50, 274, 338, 123), (50, 123, 340, 276), (51, 275, 403, 211), (51, 211, 405, 277), (51, 277, 341, 124), (51, 124, 339, 275), (52, 278, 406, 212), (52, 212, 404, 276), (52, 276, 340, 126), (52, 126, 342, 278), (53, 277, 405, 213), (53, 213, 407, 279), (53, 279, 343, 127), (53, 127, 341, 277), (54, 280, 408, 214), (54, 214, 406, 278), (54, 278, 342, 129), (54, 129, 344, 280), (55, 279, 407, 215), (55, 215, 409, 281), (55, 281, 345, 130), (55, 130, 343, 279), (56, 282, 410, 216), (56, 216, 408, 280), (56, 280, 344, 132), (56, 132, 346, 282), (57, 281, 409, 217), (57, 217, 411, 283), (57, 283, 347, 133), (57, 133, 345, 281), (58, 284, 412, 218), (58, 218, 410, 282), (58, 282, 346, 135), (58, 135, 348, 284), (59, 283, 411, 219), (59, 219, 413, 285), (59, 285, 349, 136), (59, 136, 347, 283), (60, 286, 414, 220), (60, 220, 412, 284), (60, 284, 348, 138), (60, 138, 350, 286), (61, 285, 413, 221), (61, 221, 415, 287), (61, 287, 351, 139), (61, 139, 349, 285), (62, 288, 416, 222), (62, 222, 414, 286), (62, 286, 350, 141), (62, 141, 352, 288), (63, 287, 415, 223), (63, 223, 417, 289), (63, 289, 353, 142), (63, 142, 351, 287), (64, 290, 418, 224), (64, 224, 416, 288), (64, 288, 352, 144), (64, 144, 354, 290), (65, 289, 417, 225), (65, 225, 419, 291), (65, 291, 355, 145), (65, 145, 353, 289), (66, 292, 420, 226), (66, 226, 418, 290), (66, 290, 354, 147), (66, 147, 356, 292), (67, 291, 419, 227), (67, 227, 421, 293), (67, 293, 357, 148), (67, 148, 355, 291), (68, 294, 422, 228), (68, 228, 420, 292), (68, 292, 356, 150), (68, 150, 358, 294), (69, 293, 421, 229), (69, 229, 423, 295), (69, 295, 359, 151), (69, 151, 357, 293), (70, 296, 424, 230), (70, 230, 422, 294), (70, 294, 358, 153), (70, 153, 360, 296), (71, 295, 423, 231), (71, 231, 425, 297), (71, 297, 361, 154), (71, 154, 359, 295), (72, 298, 426, 232), (72, 232, 424, 296), (72, 296, 360, 156), (72, 156, 362, 298), (73, 297, 425, 233), (73, 233, 427, 299), (73, 299, 363, 157), (73, 157, 361, 297), (74, 300, 428, 234), (74, 234, 426, 298), (74, 298, 362, 159), (74, 159, 364, 300), (75, 299, 427, 235), (75, 235, 429, 301), (75, 301, 365, 160), (75, 160, 363, 299), (76, 302, 430, 236), (76, 236, 428, 300), (76, 300, 364, 162), (76, 162, 366, 302), (77, 301, 429, 237), (77, 237, 431, 303), (77, 303, 367, 163), (77, 163, 365, 301), (78, 304, 432, 238), (78, 238, 430, 302), (78, 302, 366, 165), (78, 165, 368, 304), (79, 303, 431, 239), (79, 239, 433, 305), (79, 305, 369, 166), (79, 166, 367, 303), (80, 306, 434, 240), (80, 240, 432, 304), (80, 304, 368, 168), (80, 168, 370, 306), (81, 305, 433, 241), (81, 241, 435, 307), (81, 307, 371, 169), (81, 169, 369, 305), (82, 308, 436, 242), (82, 242, 434, 306), (82, 306, 370, 171), (82, 171, 372, 308), (83, 307, 435, 243), (83, 243, 437, 309), (83, 309, 373, 172), (83, 172, 371, 307), (84, 310, 438, 244), (84, 244, 436, 308), (84, 308, 372, 174), (84, 174, 374, 310), (85, 309, 437, 245), (85, 245, 439, 311), (85, 311, 375, 175), (85, 175, 373, 309), (86, 312, 440, 246), (86, 246, 438, 310), (86, 310, 374, 177), (86, 177, 376, 312), (87, 311, 439, 247), (87, 247, 441, 313), (87, 313, 377, 178), (87, 178, 375, 311), (88, 314, 442, 248), (88, 248, 440, 312), (88, 312, 376, 180), (88, 180, 378, 314), (89, 313, 441, 249), (89, 249, 443, 315), (89, 315, 379, 181), (89, 181, 377, 313), (90, 316, 444, 250), (90, 250, 442, 314), (90, 314, 378, 183), (90, 183, 380, 316), (91, 315, 443, 251), (91, 251, 445, 317), (91, 317, 381, 184), (91, 184, 379, 315), (92, 318, 446, 252), (92, 252, 444, 316), (92, 316, 380, 186), (92, 186, 382, 318), (93, 317, 445, 253), (93, 253, 447, 319), (93, 319, 383, 187), (93, 187, 381, 317), (94, 320, 448, 254), (94, 254, 446, 318), (94, 318, 382, 189), (94, 189, 384, 320), (95, 319, 447, 255), (95, 255, 449, 321), (95, 321, 385, 190), (95, 190, 383, 319), (96, 259, 386, 256), (96, 256, 448, 320), (96, 320, 384, 192), (96, 192, 322, 259), (97, 321, 449, 257), (97, 257, 389, 260), (97, 260, 323, 193), (97, 193, 385, 321)])
me_cylinder_000.materials.append(mat_metal)
me_cylinder_000.use_remesh_preserve_volume = False
me_cylinder_000.use_remesh_preserve_attributes = False
me_cylinder_000.use_mirror_vertex_groups = False
me_cylinder_000.update()
me_cylinder_002 = bpy.data.meshes.new('Cylinder.002')
me_cylinder_002.from_pydata([(0.09755, 0.9904, 0.0), (0.2889, 0.9523, 0.0), (0.4691, 0.8777, 0.0), (0.6313, 0.7693, 0.0), (0.7693, 0.6313, 0.0), (0.8777, 0.4691, 0.0), (0.9523, 0.2889, 0.0), (0.9904, 0.09755, 0.0), (0.9904, -0.09755, 0.0), (0.9523, -0.2889, 0.0), (0.8777, -0.4691, 0.0), (0.7693, -0.6313, 0.0), (0.6313, -0.7693, 0.0), (0.4691, -0.8777, 0.0), (0.2889, -0.9523, 0.0), (0.09754, -0.9904, 0.0), (-0.09755, -0.9904, 0.0), (-0.2889, -0.9523, 0.0), (-0.4691, -0.8777, 0.0), (-0.6313, -0.7693, 0.0), (-0.7693, -0.6313, 0.0), (-0.8777, -0.4691, 0.0), (-0.9523, -0.2889, 0.0), (-0.9904, -0.09754, 0.0), (-0.9904, 0.09755, 0.0), (-0.9523, 0.2889, 0.0), (-0.8777, 0.4691, 0.0), (-0.7693, 0.6313, 0.0), (-0.6313, 0.7693, 0.0), (-0.4691, 0.8777, 0.0), (4.284e-08, 2.105e-07, 1.0), (-0.09754, 0.9904, 0.0), (-0.2889, 0.9523, 0.0), (4.47e-08, 2.272e-07, -1.0), (0.08415, 0.8544, -1.0), (0.08415, 0.8544, 1.0), (0.2492, 0.8215, -1.0), (0.2492, 0.8215, 1.0), (0.4047, 0.7571, -1.0), (0.4047, 0.7571, 1.0), (0.5446, 0.6636, -1.0), (0.5446, 0.6636, 1.0), (0.6636, 0.5446, -1.0), (0.6636, 0.5446, 1.0), (0.7571, 0.4047, -1.0), (0.7571, 0.4047, 1.0), (0.8215, 0.2492, -1.0), (0.8215, 0.2492, 1.0), (0.8544, 0.08415, -1.0), (0.8544, 0.08415, 1.0), (0.8544, -0.08415, -1.0), (0.8544, -0.08415, 1.0), (0.8215, -0.2492, -1.0), (0.8215, -0.2492, 1.0), (0.7571, -0.4047, -1.0), (0.7571, -0.4047, 1.0), (0.6636, -0.5446, -1.0), (0.6636, -0.5446, 1.0), (0.5446, -0.6636, -1.0), (0.5446, -0.6636, 1.0), (0.4047, -0.7571, -1.0), (0.4047, -0.7571, 1.0), (0.2492, -0.8215, -1.0), (0.2492, -0.8215, 1.0), (0.08415, -0.8544, -1.0), (0.08415, -0.8544, 1.0), (-0.08415, -0.8544, -1.0), (-0.08415, -0.8544, 1.0), (-0.2492, -0.8215, -1.0), (-0.2492, -0.8215, 1.0), (-0.4047, -0.7571, -1.0), (-0.4047, -0.7571, 1.0), (-0.5446, -0.6636, -1.0), (-0.5446, -0.6636, 1.0), (-0.6636, -0.5446, -1.0), (-0.6636, -0.5446, 1.0), (-0.7571, -0.4047, -1.0), (-0.7571, -0.4047, 1.0), (-0.8215, -0.2492, -1.0), (-0.8215, -0.2492, 1.0), (-0.8544, -0.08415, -1.0), (-0.8544, -0.08415, 1.0), (-0.8544, 0.08415, -1.0), (-0.8544, 0.08415, 1.0), (-0.8215, 0.2492, -1.0), (-0.8215, 0.2492, 1.0), (-0.7571, 0.4047, -1.0), (-0.7571, 0.4047, 1.0), (-0.6636, 0.5446, -1.0), (-0.6636, 0.5446, 1.0), (-0.5446, 0.6636, -1.0), (-0.5446, 0.6636, 1.0), (-0.4047, 0.7571, -1.0), (-0.4047, 0.7571, 1.0), (-0.2492, 0.8215, -1.0), (-0.2492, 0.8215, 1.0), (-0.08415, 0.8544, -1.0), (-0.08415, 0.8544, 1.0), (0.0942, 0.9564, -0.75), (0.0942, 0.9564, 0.75), (1.881e-07, 0.9952, 0.0), (0.1942, 0.9761, 0.0), (0.279, 0.9196, -0.75), (0.279, 0.9196, 0.75), (0.3808, 0.9194, 0.0), (0.453, 0.8475, -0.75), (0.453, 0.8475, 0.75), (0.5529, 0.8275, 0.0), (0.6097, 0.7429, -0.75), (0.6097, 0.7429, 0.75), (0.7037, 0.7037, 0.0), (0.7429, 0.6097, -0.75), (0.7429, 0.6097, 0.75), (0.8275, 0.5529, 0.0), (0.8475, 0.453, -0.75), (0.8475, 0.453, 0.75), (0.9194, 0.3808, 0.0), (0.9196, 0.279, -0.75), (0.9196, 0.279, 0.75), (0.9761, 0.1942, 0.0), (0.9564, 0.0942, -0.75), (0.9564, 0.0942, 0.75), (0.9952, 7.637e-08, 0.0), (0.9564, -0.0942, -0.75), (0.9564, -0.0942, 0.75), (0.9761, -0.1942, 0.0), (0.9196, -0.279, -0.75), (0.9196, -0.279, 0.75), (0.9194, -0.3808, 0.0), (0.8475, -0.453, -0.75), (0.8475, -0.453, 0.75), (0.8275, -0.5529, 0.0), (0.7429, -0.6097, -0.75), (0.7429, -0.6097, 0.75), (0.7037, -0.7037, 0.0), (0.6097, -0.7429, -0.75), (0.6097, -0.7429, 0.75), (0.5529, -0.8275, 0.0), (0.453, -0.8475, -0.75), (0.453, -0.8475, 0.75), (0.3808, -0.9194, 0.0), (0.279, -0.9196, -0.75), (0.279, -0.9196, 0.75), (0.1942, -0.9761, 0.0), (0.0942, -0.9564, -0.75), (0.0942, -0.9564, 0.75), (-3.241e-07, -0.9952, 0.0), (-0.0942, -0.9564, -0.75), (-0.0942, -0.9564, 0.75), (-0.1942, -0.9761, 0.0), (-0.279, -0.9196, -0.75), (-0.279, -0.9196, 0.75), (-0.3808, -0.9194, 0.0), (-0.453, -0.8475, -0.75), (-0.453, -0.8475, 0.75), (-0.5529, -0.8275, 0.0), (-0.6097, -0.7429, -0.75), (-0.6097, -0.7429, 0.75), (-0.7037, -0.7037, 0.0), (-0.7429, -0.6097, -0.75), (-0.7429, -0.6097, 0.75), (-0.8275, -0.5529, 0.0), (-0.8475, -0.453, -0.75), (-0.8475, -0.453, 0.75), (-0.9194, -0.3808, 0.0), (-0.9196, -0.279, -0.75), (-0.9196, -0.279, 0.75), (-0.9761, -0.1942, 0.0), (-0.9564, -0.09419, -0.75), (-0.9564, -0.09419, 0.75), (-0.9952, 9.593e-07, 0.0), (-0.9564, 0.0942, -0.75), (-0.9564, 0.0942, 0.75), (-0.9761, 0.1942, 0.0), (-0.9196, 0.279, -0.75), (-0.9196, 0.279, 0.75), (-0.9194, 0.3808, 0.0), (-0.8475, 0.453, -0.75), (-0.8475, 0.453, 0.75), (-0.8275, 0.5529, 0.0), (-0.7429, 0.6097, -0.75), (-0.7429, 0.6097, 0.75), (-0.7037, 0.7037, 0.0), (-0.6097, 0.7429, -0.75), (-0.6097, 0.7429, 0.75), (-0.5529, 0.8275, 0.0), (-0.453, 0.8475, -0.75), (-0.453, 0.8475, 0.75), (-0.3808, 0.9194, 0.0), (-0.279, 0.9196, -0.75), (-0.279, 0.9196, 0.75), (-0.1942, 0.9761, 0.0), (-0.0942, 0.9564, -0.75), (-0.0942, 0.9564, 0.75), (0.05641, 0.5728, -1.0), (0.05641, 0.5728, 1.0), (0.1671, 0.5507, -1.0), (0.1671, 0.5507, 1.0), (0.2713, 0.5076, -1.0), (0.2713, 0.5076, 1.0), (0.3651, 0.4449, -1.0), (0.3651, 0.4449, 1.0), (0.4449, 0.3651, -1.0), (0.4449, 0.3651, 1.0), (0.5076, 0.2713, -1.0), (0.5076, 0.2713, 1.0), (0.5507, 0.1671, -1.0), (0.5507, 0.1671, 1.0), (0.5728, 0.05641, -1.0), (0.5728, 0.05641, 1.0), (0.5728, -0.05641, -1.0), (0.5728, -0.05641, 1.0), (0.5507, -0.1671, -1.0), (0.5507, -0.1671, 1.0), (0.5076, -0.2713, -1.0), (0.5076, -0.2713, 1.0), (0.4449, -0.3651, -1.0), (0.4449, -0.3651, 1.0), (0.3651, -0.4449, -1.0), (0.3651, -0.4449, 1.0), (0.2713, -0.5076, -1.0), (0.2713, -0.5076, 1.0), (0.1671, -0.5507, -1.0), (0.1671, -0.5507, 1.0), (0.05641, -0.5728, -1.0), (0.05641, -0.5728, 1.0), (-0.05641, -0.5728, -1.0), (-0.05641, -0.5728, 1.0), (-0.1671, -0.5507, -1.0), (-0.1671, -0.5507, 1.0), (-0.2713, -0.5076, -1.0), (-0.2713, -0.5076, 1.0), (-0.3651, -0.4449, -1.0), (-0.3651, -0.4449, 1.0), (-0.4449, -0.3651, -1.0), (-0.4449, -0.3651, 1.0), (-0.5076, -0.2713, -1.0), (-0.5076, -0.2713, 1.0), (-0.5507, -0.1671, -1.0), (-0.5507, -0.1671, 1.0), (-0.5728, -0.05641, -1.0), (-0.5728, -0.05641, 1.0), (-0.5728, 0.05641, -1.0), (-0.5728, 0.05641, 1.0), (-0.5507, 0.1671, -1.0), (-0.5507, 0.1671, 1.0), (-0.5076, 0.2713, -1.0), (-0.5076, 0.2713, 1.0), (-0.4449, 0.3651, -1.0), (-0.4449, 0.3651, 1.0), (-0.3651, 0.4449, -1.0), (-0.3651, 0.4449, 1.0), (-0.2713, 0.5076, -1.0), (-0.2713, 0.5076, 1.0), (-0.1671, 0.5507, -1.0), (-0.1671, 0.5507, 1.0), (-0.05641, 0.5728, -1.0), (-0.05641, 0.5728, 1.0), (0.1675, 0.842, -1.0), (1.285e-07, 0.8585, -1.0), (1.285e-07, 0.8585, 1.0), (0.1675, 0.842, 1.0), (0.3285, 0.7932, -1.0), (0.3285, 0.7932, 1.0), (0.477, 0.7138, -1.0), (0.477, 0.7138, 1.0), (0.6071, 0.6071, -1.0), (0.6071, 0.6071, 1.0), (0.7138, 0.477, -1.0), (0.7138, 0.477, 1.0), (0.7932, 0.3285, -1.0), (0.7932, 0.3285, 1.0), (0.842, 0.1675, -1.0), (0.842, 0.1675, 1.0), (0.8585, 5.774e-08, -1.0), (0.8585, 5.96e-08, 1.0), (0.842, -0.1675, -1.0), (0.842, -0.1675, 1.0), (0.7932, -0.3285, -1.0), (0.7932, -0.3285, 1.0), (0.7138, -0.477, -1.0), (0.7138, -0.477, 1.0), (0.6071, -0.6071, -1.0), (0.6071, -0.6071, 1.0), (0.477, -0.7138, -1.0), (0.477, -0.7138, 1.0), (0.3285, -0.7932, -1.0), (0.3285, -0.7932, 1.0), (0.1675, -0.842, -1.0), (0.1675, -0.842, 1.0), (-2.775e-07, -0.8585, -1.0), (-2.813e-07, -0.8585, 1.0), (-0.1675, -0.842, -1.0), (-0.1675, -0.842, 1.0), (-0.3285, -0.7932, -1.0), (-0.3285, -0.7932, 1.0), (-0.477, -0.7138, -1.0), (-0.477, -0.7138, 1.0), (-0.6071, -0.6071, -1.0), (-0.6071, -0.6071, 1.0), (-0.7138, -0.477, -1.0), (-0.7138, -0.477, 1.0), (-0.7932, -0.3285, -1.0), (-0.7932, -0.3285, 1.0), (-0.842, -0.1675, -1.0), (-0.842, -0.1675, 1.0), (-0.8585, 8.326e-07, -1.0), (-0.8585, 8.345e-07, 1.0), (-0.842, 0.1675, -1.0), (-0.842, 0.1675, 1.0), (-0.7932, 0.3285, -1.0), (-0.7932, 0.3285, 1.0), (-0.7138, 0.477, -1.0), (-0.7138, 0.477, 1.0), (-0.6071, 0.6071, -1.0), (-0.6071, 0.6071, 1.0), (-0.477, 0.7138, -1.0), (-0.477, 0.7138, 1.0), (-0.3285, 0.7932, -1.0), (-0.3285, 0.7932, 1.0), (-0.1675, 0.842, -1.0), (-0.1675, 0.842, 1.0), (1.732e-07, 0.961, -0.75), (1.732e-07, 0.961, 0.75), (0.1875, 0.9426, -0.75), (0.1875, 0.9426, 0.75), (0.3678, 0.8879, -0.75), (0.3678, 0.8879, 0.75), (0.5339, 0.7991, -0.75), (0.5339, 0.7991, 0.75), (0.6795, 0.6795, -0.75), (0.6795, 0.6795, 0.75), (0.7991, 0.5339, -0.75), (0.7991, 0.5339, 0.75), (0.8879, 0.3678, -0.75), (0.8879, 0.3678, 0.75), (0.9426, 0.1875, -0.75), (0.9426, 0.1875, 0.75), (0.961, 7.103e-08, -0.75), (0.961, 7.15e-08, 0.75), (0.9426, -0.1875, -0.75), (0.9426, -0.1875, 0.75), (0.8879, -0.3678, -0.75), (0.8879, -0.3678, 0.75), (0.7991, -0.5339, -0.75), (0.7991, -0.5339, 0.75), (0.6795, -0.6795, -0.75), (0.6795, -0.6795, 0.75), (0.5339, -0.7991, -0.75), (0.5339, -0.7991, 0.75), (0.3678, -0.8879, -0.75), (0.3678, -0.8879, 0.75), (0.1875, -0.9426, -0.75), (0.1875, -0.9426, 0.75), (-3.131e-07, -0.961, -0.75), (-3.14e-07, -0.961, 0.75), (-0.1875, -0.9426, -0.75), (-0.1875, -0.9426, 0.75), (-0.3678, -0.8879, -0.75), (-0.3678, -0.8879, 0.75), (-0.5339, -0.7991, -0.75), (-0.5339, -0.7991, 0.75), (-0.6795, -0.6795, -0.75), (-0.6795, -0.6795, 0.75), (-0.7991, -0.5339, -0.75), (-0.7991, -0.5339, 0.75), (-0.8879, -0.3678, -0.75), (-0.8879, -0.3678, 0.75), (-0.9426, -0.1875, -0.75), (-0.9426, -0.1875, 0.75), (-0.961, 9.284e-07, -0.75), (-0.961, 9.289e-07, 0.75), (-0.9426, 0.1875, -0.75), (-0.9426, 0.1875, 0.75), (-0.8879, 0.3678, -0.75), (-0.8879, 0.3678, 0.75), (-0.7991, 0.5339, -0.75), (-0.7991, 0.5339, 0.75), (-0.6795, 0.6795, -0.75), (-0.6795, 0.6795, 0.75), (-0.5339, 0.7991, -0.75), (-0.5339, 0.7991, 0.75), (-0.3678, 0.8879, -0.75), (-0.3678, 0.8879, 0.75), (-0.1875, 0.9426, -0.75), (-0.1875, 0.9426, 0.75), (1.695e-07, 0.7008, -1.0), (0.1367, 0.6874, -1.0), (0.1367, 0.6874, 1.0), (1.695e-07, 0.7008, 1.0), (0.2682, 0.6475, -1.0), (0.2682, 0.6475, 1.0), (0.3894, 0.5827, -1.0), (0.3894, 0.5827, 1.0), (0.4956, 0.4956, -1.0), (0.4956, 0.4956, 1.0), (0.5827, 0.3894, -1.0), (0.5827, 0.3894, 1.0), (0.6475, 0.2682, -1.0), (0.6475, 0.2682, 1.0), (0.6874, 0.1367, -1.0), (0.6874, 0.1367, 1.0), (0.7008, 7.083e-08, -1.0), (0.7008, 7e-08, 1.0), (0.6874, -0.1367, -1.0), (0.6874, -0.1367, 1.0), (0.6475, -0.2682, -1.0), (0.6475, -0.2682, 1.0), (0.5827, -0.3894, -1.0), (0.5827, -0.3894, 1.0), (0.4956, -0.4956, -1.0), (0.4956, -0.4956, 1.0), (0.3894, -0.5827, -1.0), (0.3894, -0.5827, 1.0), (0.2682, -0.6475, -1.0), (0.2682, -0.6475, 1.0), (0.1367, -0.6874, -1.0), (0.1367, -0.6874, 1.0), (-2.202e-07, -0.7008, -1.0), (-2.218e-07, -0.7008, 1.0), (-0.1367, -0.6874, -1.0), (-0.1367, -0.6874, 1.0), (-0.2682, -0.6475, -1.0), (-0.2682, -0.6475, 1.0), (-0.3894, -0.5827, -1.0), (-0.3894, -0.5827, 1.0), (-0.4956, -0.4956, -1.0), (-0.4956, -0.4956, 1.0), (-0.5827, -0.3894, -1.0), (-0.5827, -0.3894, 1.0), (-0.6475, -0.2682, -1.0), (-0.6475, -0.2682, 1.0), (-0.6874, -0.1367, -1.0), (-0.6874, -0.1367, 1.0), (-0.7008, 7.048e-07, -1.0), (-0.7008, 7.032e-07, 1.0), (-0.6874, 0.1367, -1.0), (-0.6874, 0.1367, 1.0), (-0.6475, 0.2682, -1.0), (-0.6475, 0.2682, 1.0), (-0.5827, 0.3894, -1.0), (-0.5827, 0.3894, 1.0), (-0.4956, 0.4956, -1.0), (-0.4956, 0.4956, 1.0), (-0.3894, 0.5827, -1.0), (-0.3894, 0.5827, 1.0), (-0.2682, 0.6475, -1.0), (-0.2682, 0.6475, 1.0), (-0.1367, 0.6874, -1.0), (-0.1367, 0.6874, 1.0)], [], [(0, 98, 322, 100), (0, 100, 323, 99), (0, 99, 325, 101), (0, 101, 324, 98), (1, 102, 324, 101), (1, 101, 325, 103), (1, 103, 327, 104), (1, 104, 326, 102), (2, 105, 326, 104), (2, 104, 327, 106), (2, 106, 329, 107), (2, 107, 328, 105), (3, 108, 328, 107), (3, 107, 329, 109), (3, 109, 331, 110), (3, 110, 330, 108), (4, 111, 330, 110), (4, 110, 331, 112), (4, 112, 333, 113), (4, 113, 332, 111), (5, 114, 332, 113), (5, 113, 333, 115), (5, 115, 335, 116), (5, 116, 334, 114), (6, 117, 334, 116), (6, 116, 335, 118), (6, 118, 337, 119), (6, 119, 336, 117), (7, 120, 336, 119), (7, 119, 337, 121), (7, 121, 339, 122), (7, 122, 338, 120), (8, 123, 338, 122), (8, 122, 339, 124), (8, 124, 341, 125), (8, 125, 340, 123), (9, 126, 340, 125), (9, 125, 341, 127), (9, 127, 343, 128), (9, 128, 342, 126), (10, 129, 342, 128), (10, 128, 343, 130), (10, 130, 345, 131), (10, 131, 344, 129), (11, 132, 344, 131), (11, 131, 345, 133), (11, 133, 347, 134), (11, 134, 346, 132), (12, 135, 346, 134), (12, 134, 347, 136), (12, 136, 349, 137), (12, 137, 348, 135), (13, 138, 348, 137), (13, 137, 349, 139), (13, 139, 351, 140), (13, 140, 350, 138), (14, 141, 350, 140), (14, 140, 351, 142), (14, 142, 353, 143), (14, 143, 352, 141), (15, 144, 352, 143), (15, 143, 353, 145), (15, 145, 355, 146), (15, 146, 354, 144), (16, 147, 354, 146), (16, 146, 355, 148), (16, 148, 357, 149), (16, 149, 356, 147), (17, 150, 356, 149), (17, 149, 357, 151), (17, 151, 359, 152), (17, 152, 358, 150), (18, 153, 358, 152), (18, 152, 359, 154), (18, 154, 361, 155), (18, 155, 360, 153), (19, 156, 360, 155), (19, 155, 361, 157), (19, 157, 363, 158), (19, 158, 362, 156), (20, 159, 362, 158), (20, 158, 363, 160), (20, 160, 365, 161), (20, 161, 364, 159), (21, 162, 364, 161), (21, 161, 365, 163), (21, 163, 367, 164), (21, 164, 366, 162), (22, 165, 366, 164), (22, 164, 367, 166), (22, 166, 369, 167), (22, 167, 368, 165), (23, 168, 368, 167), (23, 167, 369, 169), (23, 169, 371, 170), (23, 170, 370, 168), (24, 171, 370, 170), (24, 170, 371, 172), (24, 172, 373, 173), (24, 173, 372, 171), (25, 174, 372, 173), (25, 173, 373, 175), (25, 175, 375, 176), (25, 176, 374, 174), (26, 177, 374, 176), (26, 176, 375, 178), (26, 178, 377, 179), (26, 179, 376, 177), (27, 180, 376, 179), (27, 179, 377, 181), (27, 181, 379, 182), (27, 182, 378, 180), (28, 183, 378, 182), (28, 182, 379, 184), (28, 184, 381, 185), (28, 185, 380, 183), (29, 186, 380, 185), (29, 185, 381, 187), (29, 187, 383, 188), (29, 188, 382, 186), (30, 197, 388, 195), (30, 195, 389, 257), (30, 257, 449, 255), (30, 255, 447, 253), (30, 253, 445, 251), (30, 251, 443, 249), (30, 249, 441, 247), (30, 247, 439, 245), (30, 245, 437, 243), (30, 243, 435, 241), (30, 241, 433, 239), (30, 239, 431, 237), (30, 237, 429, 235), (30, 235, 427, 233), (30, 233, 425, 231), (30, 231, 423, 229), (30, 229, 421, 227), (30, 227, 419, 225), (30, 225, 417, 223), (30, 223, 415, 221), (30, 221, 413, 219), (30, 219, 411, 217), (30, 217, 409, 215), (30, 215, 407, 213), (30, 213, 405, 211), (30, 211, 403, 209), (30, 209, 401, 207), (30, 207, 399, 205), (30, 205, 397, 203), (30, 203, 395, 201), (30, 201, 393, 199), (30, 199, 391, 197), (31, 192, 384, 191), (31, 191, 385, 193), (31, 193, 323, 100), (31, 100, 322, 192), (32, 189, 382, 188), (32, 188, 383, 190), (32, 190, 385, 191), (32, 191, 384, 189), (33, 256, 386, 194), (33, 194, 387, 196), (33, 196, 390, 198), (33, 198, 392, 200), (33, 200, 394, 202), (33, 202, 396, 204), (33, 204, 398, 206), (33, 206, 400, 208), (33, 208, 402, 210), (33, 210, 404, 212), (33, 212, 406, 214), (33, 214, 408, 216), (33, 216, 410, 218), (33, 218, 412, 220), (33, 220, 414, 222), (33, 222, 416, 224), (33, 224, 418, 226), (33, 226, 420, 228), (33, 228, 422, 230), (33, 230, 424, 232), (33, 232, 426, 234), (33, 234, 428, 236), (33, 236, 430, 238), (33, 238, 432, 240), (33, 240, 434, 242), (33, 242, 436, 244), (33, 244, 438, 246), (33, 246, 440, 248), (33, 248, 442, 250), (33, 250, 444, 252), (33, 252, 446, 254), (33, 254, 448, 256), (34, 258, 387, 194), (34, 194, 386, 259), (34, 259, 322, 98), (34, 98, 324, 258), (35, 260, 389, 195), (35, 195, 388, 261), (35, 261, 325, 99), (35, 99, 323, 260), (36, 262, 390, 196), (36, 196, 387, 258), (36, 258, 324, 102), (36, 102, 326, 262), (37, 261, 388, 197), (37, 197, 391, 263), (37, 263, 327, 103), (37, 103, 325, 261), (38, 264, 392, 198), (38, 198, 390, 262), (38, 262, 326, 105), (38, 105, 328, 264), (39, 263, 391, 199), (39, 199, 393, 265), (39, 265, 329, 106), (39, 106, 327, 263), (40, 266, 394, 200), (40, 200, 392, 264), (40, 264, 328, 108), (40, 108, 330, 266), (41, 265, 393, 201), (41, 201, 395, 267), (41, 267, 331, 109), (41, 109, 329, 265), (42, 268, 396, 202), (42, 202, 394, 266), (42, 266, 330, 111), (42, 111, 332, 268), (43, 267, 395, 203), (43, 203, 397, 269), (43, 269, 333, 112), (43, 112, 331, 267), (44, 270, 398, 204), (44, 204, 396, 268), (44, 268, 332, 114), (44, 114, 334, 270), (45, 269, 397, 205), (45, 205, 399, 271), (45, 271, 335, 115), (45, 115, 333, 269), (46, 272, 400, 206), (46, 206, 398, 270), (46, 270, 334, 117), (46, 117, 336, 272), (47, 271, 399, 207), (47, 207, 401, 273), (47, 273, 337, 118), (47, 118, 335, 271), (48, 274, 402, 208), (48, 208, 400, 272), (48, 272, 336, 120), (48, 120, 338, 274), (49, 273, 401, 209), (49, 209, 403, 275), (49, 275, 339, 121), (49, 121, 337, 273), (50, 276, 404, 210), (50, 210, 402, 274), (50, 274, 338, 123), (50, 123, 340, 276), (51, 275, 403, 211), (51, 211, 405, 277), (51, 277, 341, 124), (51, 124, 339, 275), (52, 278, 406, 212), (52, 212, 404, 276), (52, 276, 340, 126), (52, 126, 342, 278), (53, 277, 405, 213), (53, 213, 407, 279), (53, 279, 343, 127), (53, 127, 341, 277), (54, 280, 408, 214), (54, 214, 406, 278), (54, 278, 342, 129), (54, 129, 344, 280), (55, 279, 407, 215), (55, 215, 409, 281), (55, 281, 345, 130), (55, 130, 343, 279), (56, 282, 410, 216), (56, 216, 408, 280), (56, 280, 344, 132), (56, 132, 346, 282), (57, 281, 409, 217), (57, 217, 411, 283), (57, 283, 347, 133), (57, 133, 345, 281), (58, 284, 412, 218), (58, 218, 410, 282), (58, 282, 346, 135), (58, 135, 348, 284), (59, 283, 411, 219), (59, 219, 413, 285), (59, 285, 349, 136), (59, 136, 347, 283), (60, 286, 414, 220), (60, 220, 412, 284), (60, 284, 348, 138), (60, 138, 350, 286), (61, 285, 413, 221), (61, 221, 415, 287), (61, 287, 351, 139), (61, 139, 349, 285), (62, 288, 416, 222), (62, 222, 414, 286), (62, 286, 350, 141), (62, 141, 352, 288), (63, 287, 415, 223), (63, 223, 417, 289), (63, 289, 353, 142), (63, 142, 351, 287), (64, 290, 418, 224), (64, 224, 416, 288), (64, 288, 352, 144), (64, 144, 354, 290), (65, 289, 417, 225), (65, 225, 419, 291), (65, 291, 355, 145), (65, 145, 353, 289), (66, 292, 420, 226), (66, 226, 418, 290), (66, 290, 354, 147), (66, 147, 356, 292), (67, 291, 419, 227), (67, 227, 421, 293), (67, 293, 357, 148), (67, 148, 355, 291), (68, 294, 422, 228), (68, 228, 420, 292), (68, 292, 356, 150), (68, 150, 358, 294), (69, 293, 421, 229), (69, 229, 423, 295), (69, 295, 359, 151), (69, 151, 357, 293), (70, 296, 424, 230), (70, 230, 422, 294), (70, 294, 358, 153), (70, 153, 360, 296), (71, 295, 423, 231), (71, 231, 425, 297), (71, 297, 361, 154), (71, 154, 359, 295), (72, 298, 426, 232), (72, 232, 424, 296), (72, 296, 360, 156), (72, 156, 362, 298), (73, 297, 425, 233), (73, 233, 427, 299), (73, 299, 363, 157), (73, 157, 361, 297), (74, 300, 428, 234), (74, 234, 426, 298), (74, 298, 362, 159), (74, 159, 364, 300), (75, 299, 427, 235), (75, 235, 429, 301), (75, 301, 365, 160), (75, 160, 363, 299), (76, 302, 430, 236), (76, 236, 428, 300), (76, 300, 364, 162), (76, 162, 366, 302), (77, 301, 429, 237), (77, 237, 431, 303), (77, 303, 367, 163), (77, 163, 365, 301), (78, 304, 432, 238), (78, 238, 430, 302), (78, 302, 366, 165), (78, 165, 368, 304), (79, 303, 431, 239), (79, 239, 433, 305), (79, 305, 369, 166), (79, 166, 367, 303), (80, 306, 434, 240), (80, 240, 432, 304), (80, 304, 368, 168), (80, 168, 370, 306), (81, 305, 433, 241), (81, 241, 435, 307), (81, 307, 371, 169), (81, 169, 369, 305), (82, 308, 436, 242), (82, 242, 434, 306), (82, 306, 370, 171), (82, 171, 372, 308), (83, 307, 435, 243), (83, 243, 437, 309), (83, 309, 373, 172), (83, 172, 371, 307), (84, 310, 438, 244), (84, 244, 436, 308), (84, 308, 372, 174), (84, 174, 374, 310), (85, 309, 437, 245), (85, 245, 439, 311), (85, 311, 375, 175), (85, 175, 373, 309), (86, 312, 440, 246), (86, 246, 438, 310), (86, 310, 374, 177), (86, 177, 376, 312), (87, 311, 439, 247), (87, 247, 441, 313), (87, 313, 377, 178), (87, 178, 375, 311), (88, 314, 442, 248), (88, 248, 440, 312), (88, 312, 376, 180), (88, 180, 378, 314), (89, 313, 441, 249), (89, 249, 443, 315), (89, 315, 379, 181), (89, 181, 377, 313), (90, 316, 444, 250), (90, 250, 442, 314), (90, 314, 378, 183), (90, 183, 380, 316), (91, 315, 443, 251), (91, 251, 445, 317), (91, 317, 381, 184), (91, 184, 379, 315), (92, 318, 446, 252), (92, 252, 444, 316), (92, 316, 380, 186), (92, 186, 382, 318), (93, 317, 445, 253), (93, 253, 447, 319), (93, 319, 383, 187), (93, 187, 381, 317), (94, 320, 448, 254), (94, 254, 446, 318), (94, 318, 382, 189), (94, 189, 384, 320), (95, 319, 447, 255), (95, 255, 449, 321), (95, 321, 385, 190), (95, 190, 383, 319), (96, 259, 386, 256), (96, 256, 448, 320), (96, 320, 384, 192), (96, 192, 322, 259), (97, 321, 449, 257), (97, 257, 389, 260), (97, 260, 323, 193), (97, 193, 385, 321)])
me_cylinder_002.materials.append(mat_material_017)
me_cylinder_002.use_remesh_preserve_volume = False
me_cylinder_002.use_remesh_preserve_attributes = False
me_cylinder_002.use_mirror_vertex_groups = False
me_cylinder_002.update()
me_cube_051 = bpy.data.meshes.new('Cube.051')
me_cube_051.from_pydata([(-1.0, -1.0, -1.0), (-1.0, 1.0, -1.0), (1.0, 1.0, -1.0), (1.0, -1.0, -1.0), (-1.0, -1.0, 1.0), (-1.0, 1.0, 1.0), (1.0, 1.0, 1.0), (1.0, -1.0, 1.0)], [], [(4, 5, 1, 0), (5, 6, 2, 1), (6, 7, 3, 2), (7, 4, 0, 3), (0, 1, 2, 3), (7, 6, 5, 4)])
me_cube_051.materials.append(mat_material_018)
me_cube_051.use_remesh_preserve_volume = False
me_cube_051.use_remesh_preserve_attributes = False
me_cube_051.use_mirror_vertex_groups = False
me_cube_051.update()
me_sphere = bpy.data.meshes.new('Sphere')
me_sphere.from_pydata([(-1.333e-06, 1.25e-06, 31.62), (-22.88, 16.62, 14.14), (8.74, 26.9, 14.14), (28.28, 4.856e-07, 14.14), (-8.74, 26.9, -14.14), (22.88, 16.62, -14.14), (-28.28, -7.508e-07, -14.14), (1.432e-06, -1.515e-06, -31.62), (-13.45, 9.772, 26.9), (5.137, 15.81, 26.9), (-8.313, 25.58, 16.63), (-26.9, 5.941e-07, 16.63), (16.63, 1.043e-06, 26.9), (21.76, 15.81, 16.63), (-30.08, 9.772, -1.941e-06), (-18.59, 25.58, -2.13e-06), (4.973e-08, 31.62, -1.581e-06), (18.59, 25.58, -5.047e-07), (30.08, 9.772, 6.886e-07), (-21.76, 15.81, -16.63), (8.313, 25.58, -16.63), (26.9, -8.593e-07, -16.63), (-16.63, -1.308e-06, -26.9), (-5.137, 15.81, -26.9), (13.45, 9.772, -26.9), (-24.33, 17.68, -2.035e-06), (-20.73, 21.1, 7.071), (-21.46, 21.63, -2.082e-06), (-19.66, 23.34, 3.536), (-22.53, 19.39, 3.536), (-22.9, 19.65, -2.059e-06), (-20.02, 23.61, -2.106e-06), (-20.2, 22.22, 5.303), (-19.12, 24.46, 1.768), (-21.63, 20.25, 5.303), (-23.43, 18.53, 1.768), (-20.56, 22.49, 1.768), (-21.1, 21.37, 3.536), (-22.0, 20.51, 1.768), (-22.18, 20.64, -2.071e-06), (-20.74, 22.62, -2.094e-06), (-19.93, 22.78, 4.419), (-19.39, 23.9, 2.652), (-22.08, 19.82, 4.419), (-22.98, 18.96, 2.652), (-21.01, 22.06, 0.8839), (-20.11, 22.92, 2.652), (-21.82, 20.38, 3.536), (-20.38, 22.36, 3.536), (-21.73, 21.07, 0.8839), (-22.26, 19.95, 2.652), (-20.29, 23.05, 0.8839), (-19.57, 24.04, 0.8839), (-19.84, 23.48, 1.768), (-20.83, 21.93, 2.652), (-21.55, 20.94, 2.652), (-21.28, 21.5, 1.768), (-23.16, 19.09, 0.8839), (-22.45, 20.08, 0.8839), (-22.71, 19.52, 1.768), (-21.37, 20.81, 4.419), (-20.65, 21.8, 4.419), (-20.92, 21.24, 5.303), (-6.725, 4.886, 29.26), (-18.17, 13.2, 20.52), (2.569, 7.906, 29.26), (6.939, 21.36, 20.52), (0.2137, 26.24, 15.38), (-15.6, 21.1, 15.38), (-24.89, 8.312, 15.38), (-29.18, 4.886, -7.071), (-26.48, 13.2, 7.071), (-13.66, 26.24, -7.071), (4.37, 29.26, 7.071), (-4.37, 29.26, -7.071), (13.66, 26.24, 7.071), (20.73, 21.1, -7.071), (-25.02, 7.906, -15.38), (-15.25, 21.36, -15.38), (-0.2137, 26.24, -15.38), (15.6, 21.1, -15.38), (-22.45, -1.03e-06, -20.52), (-8.313, -1.412e-06, -29.26), (-6.939, 21.36, -20.52), (-2.569, 7.906, -29.26), (18.17, 13.2, -20.52), (6.725, 4.886, -29.26), (-10.88, 17.68, 21.76), (-4.156, 12.79, 26.9), (-1.588, 20.7, 21.76), (-20.17, 4.886, 21.76), (-28.49, 4.886, 8.313), (-4.156, 28.6, 8.313), (-13.45, 25.58, 8.313), (-9.294, 28.6, -1.855e-06), (-25.92, 12.79, -8.313), (-20.17, 20.7, -8.313), (4.156, 28.6, -8.313), (9.294, 28.6, -1.043e-06), (13.45, 25.58, -8.313), (-13.45, 15.81, -21.76), (-19.19, 7.906, -21.76), (-10.88, 7.906, -26.9), (10.88, 17.68, -21.76), (1.588, 20.7, -21.76), (4.156, 12.79, -26.9), (-19.08, 24.81, 0.4419)], [], [(9, 13, 12), (3, 12, 13), (18, 3, 13), (13, 17, 18), (21, 18, 5), (30, 25, 19), (26, 32, 10), (25, 35, 1), (34, 26, 1), (31, 40, 19), (40, 27, 19), (27, 39, 19), (39, 30, 19), (32, 41, 10), (41, 28, 10), (28, 42, 10), (42, 33, 10), (51, 36, 45), (45, 40, 51), (31, 51, 40), (40, 45, 27), (51, 31, 52), (52, 53, 51), (36, 51, 53), (53, 52, 33), (42, 28, 46), (46, 53, 42), (33, 42, 53), (53, 46, 36), (54, 36, 46), (46, 48, 54), (37, 54, 48), (48, 46, 28), (54, 37, 55), (55, 56, 54), (36, 54, 56), (56, 55, 38), (49, 27, 45), (45, 56, 49), (38, 49, 56), (56, 45, 36), (50, 38, 55), (55, 47, 50), (29, 50, 47), (47, 55, 37), (30, 57, 25), (57, 35, 25), (57, 30, 58), (58, 59, 57), (35, 57, 59), (59, 58, 38), (50, 29, 44), (44, 59, 50), (38, 50, 59), (59, 44, 35), (49, 38, 58), (58, 39, 49), (27, 49, 39), (39, 58, 30), (60, 34, 43), (43, 47, 60), (37, 60, 47), (47, 43, 29), (60, 37, 61), (61, 62, 60), (34, 60, 62), (62, 61, 32), (34, 62, 26), (62, 32, 26), (41, 32, 61), (61, 48, 41), (28, 41, 48), (48, 61, 37), (35, 44, 1), (44, 29, 1), (29, 43, 1), (43, 34, 1), (68, 10, 87), (87, 64, 68), (1, 68, 64), (64, 87, 8), (88, 8, 87), (87, 89, 88), (9, 88, 89), (89, 87, 10), (67, 2, 66), (66, 89, 67), (10, 67, 89), (89, 66, 9), (88, 9, 65), (65, 63, 88), (8, 88, 63), (65, 0, 63), (90, 11, 69), (69, 64, 90), (8, 90, 64), (64, 69, 1), (9, 66, 13), (66, 2, 13), (0, 65, 12), (65, 9, 12), (91, 14, 71), (71, 69, 91), (11, 91, 69), (69, 71, 1), (92, 16, 73), (73, 67, 92), (10, 92, 67), (67, 73, 2), (92, 10, 93), (93, 94, 92), (16, 92, 94), (94, 93, 15), (72, 4, 74), (74, 94, 72), (15, 72, 94), (94, 74, 16), (17, 76, 18), (76, 5, 18), (2, 75, 13), (75, 17, 13), (77, 19, 95), (95, 70, 77), (6, 77, 70), (70, 95, 14), (78, 4, 72), (72, 96, 78), (19, 78, 96), (96, 72, 15), (79, 20, 97), (97, 74, 79), (4, 79, 74), (74, 97, 16), (98, 16, 97), (97, 99, 98), (17, 98, 99), (99, 97, 20), (80, 5, 76), (76, 99, 80), (20, 80, 99), (99, 76, 17), (98, 17, 75), (75, 73, 98), (16, 98, 73), (73, 75, 2), (100, 23, 83), (83, 78, 100), (19, 100, 78), (78, 83, 4), (100, 19, 101), (101, 102, 100), (23, 100, 102), (102, 101, 22), (82, 7, 84), (84, 102, 82), (22, 82, 102), (102, 84, 23), (81, 22, 101), (101, 77, 81), (6, 81, 77), (77, 101, 19), (103, 24, 85), (85, 80, 103), (20, 103, 80), (80, 85, 5), (103, 20, 104), (104, 105, 103), (24, 103, 105), (105, 104, 23), (84, 7, 86), (86, 105, 84), (23, 84, 105), (105, 86, 24), (83, 23, 104), (104, 79, 83), (4, 83, 79), (79, 104, 20), (5, 85, 21), (85, 24, 21), (14, 95, 25), (95, 19, 25), (1, 71, 25), (71, 14, 25), (10, 68, 26), (68, 1, 26), (19, 96, 31), (96, 15, 31), (15, 93, 33), (93, 10, 33), (52, 106, 33), (106, 15, 33), (15, 106, 31), (106, 52, 31)])
me_sphere.use_remesh_preserve_volume = False
me_sphere.use_remesh_preserve_attributes = False
me_sphere.use_mirror_vertex_groups = False
me_sphere.update()
me_plane = bpy.data.meshes.new('Plane')
me_plane.from_pydata([(4.25, 4.06, 0.0), (4.25, -4.25, 0.0), (-4.06, -4.25, 0.0), (-4.06, 4.06, 0.0)], [], [(0, 3, 2, 1)])
me_plane.materials.append(mat_transparent)
me_plane.use_remesh_preserve_volume = False
me_plane.use_remesh_preserve_attributes = False
me_plane.use_mirror_vertex_groups = False
me_plane.update()
me_plane_015 = bpy.data.meshes.new('Plane.015')
me_plane_015.from_pydata([(1.0, -1.0, 0.0), (-1.0, -1.0, 0.0), (1.0, 1.0, 0.0), (-1.0, 1.0, 0.0)], [], [(1, 0, 2, 3)])
me_plane_015.materials.append(mat_material_019)
me_plane_015.use_remesh_preserve_volume = False
me_plane_015.use_remesh_preserve_attributes = False
me_plane_015.use_mirror_vertex_groups = False
me_plane_015.update()

# ---- objects
ob_cube_024 = bpy.data.objects.new('Cube.024', me_cube_001)
ob_cube_019 = bpy.data.objects.new('Cube.019', me_cube_017)
ob_cube_011 = bpy.data.objects.new('Cube.011', me_cube_016)
ob_cube_010 = bpy.data.objects.new('Cube.010', me_cube_015)
ob_cube_008 = bpy.data.objects.new('Cube.008', me_cube_012)
ob_cube_007 = bpy.data.objects.new('Cube.007', me_cube_011)
ob_cube_004 = bpy.data.objects.new('Cube.004', me_cube_009)
ob_cube_018 = bpy.data.objects.new('Cube.018', me_cube_007)
ob_cube_016 = bpy.data.objects.new('Cube.016', me_cube_006)
ob_cube_015 = bpy.data.objects.new('Cube.015', me_cube_005)
ob_cube_009 = bpy.data.objects.new('Cube.009', me_cube_004)
ob_cube = bpy.data.objects.new('Cube', me_cube)
ob_cylinder = bpy.data.objects.new('Cylinder', me_cylinder)
ob_cube_006 = bpy.data.objects.new('Cube.006', me_cube_033)
ob_cube_005 = bpy.data.objects.new('Cube.005', me_cube_031)
ob_cube_003 = bpy.data.objects.new('Cube.003', me_cube_027)
ob_cube_002 = bpy.data.objects.new('Cube.002', me_cube_026)
ob_plane_004 = bpy.data.objects.new('Plane.004', me_plane_004)
ob_plane_003 = bpy.data.objects.new('Plane.003', me_plane_003)
ob_cube_001 = bpy.data.objects.new('Cube.001', me_cube_025)
ob_cube_017 = bpy.data.objects.new('Cube.017', me_cube_021)
ob_plane_030 = bpy.data.objects.new('Plane.030', me_plane_047)
ob_circle = bpy.data.objects.new('Circle', me_circle)
ob_cube_012 = bpy.data.objects.new('Cube.012', me_cube_010)
ob_cube_013 = bpy.data.objects.new('Cube.013', me_cube_013)
ob_cube_014 = bpy.data.objects.new('Cube.014', me_cube_014)
ob_cube_020 = bpy.data.objects.new('Cube.020', me_cube_018)
ob_cube_021 = bpy.data.objects.new('Cube.021', me_cube_019)
ob_cube_022 = bpy.data.objects.new('Cube.022', me_cube_044)
ob_cube_023 = bpy.data.objects.new('Cube.023', me_cube_045)
ob_cylinder_000 = bpy.data.objects.new('Cylinder.000', me_cylinder_000)
ob_cylinder_002 = bpy.data.objects.new('Cylinder.002', me_cylinder_002)
ob_camera = bpy.data.objects.new('Camera', cam_camera_001)
ob_cube_035 = bpy.data.objects.new('Cube.035', me_cube_051)
ob_sphere = bpy.data.objects.new('Sphere', me_sphere)
ob_lamp_001 = bpy.data.objects.new('Lamp.001', light_lamp)
ob_plane = bpy.data.objects.new('Plane', me_plane)
ob_plane_005 = bpy.data.objects.new('Plane.005', me_plane_015)

# ---- transforms, parenting, visibility, modifiers, constraints
ob_cube_024.location = (3.251, 3.398, 0.2626)
ob_cube_024.rotation_euler = (0.5906, -0.578, 0.2188)
ob_cube_024.scale = (0.9507, 0.7823, 0.1)
ob_cube_024.lineart.crease_threshold = 0.0
_m = ob_cube_024.modifiers.new('Bevel', 'BEVEL')
_m.width = 0.3
_m.width_pct = 0.3
_m.segments = 2
_m.limit_method = 'NONE'
_m.spread = 0.0
_m = ob_cube_024.modifiers.new('Smooth', 'SMOOTH')
_m.factor = 0.5232
ob_cube_019.location = (3.424, 3.387, -0.08815)
ob_cube_019.scale = (0.8346, 0.7823, 0.06864)
ob_cube_019.lineart.crease_threshold = 0.0
_m = ob_cube_019.modifiers.new('Bevel', 'BEVEL')
_m.width = 0.3
_m.width_pct = 0.3
_m.segments = 2
_m.limit_method = 'NONE'
_m.spread = 0.0
_m = ob_cube_019.modifiers.new('Smooth', 'SMOOTH')
_m.factor = 0.5232
ob_cube_011.location = (0.1293, 3.4, 0.35)
ob_cube_011.rotation_euler = (0.5236, 0.0, 0.0)
ob_cube_011.scale = (0.7503, 0.8, 0.1)
ob_cube_011.lineart.crease_threshold = 0.0
_m = ob_cube_011.modifiers.new('Bevel', 'BEVEL')
_m.width = 0.3
_m.width_pct = 0.3
_m.segments = 2
_m.limit_method = 'NONE'
_m.spread = 0.0
_m = ob_cube_011.modifiers.new('Smooth', 'SMOOTH')
_m.factor = 0.7486
_m.iterations = 3
ob_cube_010.location = (1.893, 3.4, 0.3)
ob_cube_010.rotation_euler = (0.5236, 0.0, 0.0)
ob_cube_010.scale = (0.7503, 0.7034, 0.05648)
ob_cube_010.lineart.crease_threshold = 0.0
_m = ob_cube_010.modifiers.new('Bevel', 'BEVEL')
_m.width = 0.3
_m.width_pct = 0.3
_m.segments = 2
_m.limit_method = 'NONE'
_m.spread = 0.0
_m = ob_cube_010.modifiers.new('Smooth', 'SMOOTH')
_m.factor = 0.7486
_m.iterations = 3
ob_cube_008.location = (2.7, 3.26, 0.5)
ob_cube_008.scale = (0.1, 0.7, 0.5)
ob_cube_008.lineart.crease_threshold = 0.0
ob_cube_007.location = (1.0, 3.26, 0.5)
ob_cube_007.scale = (0.1, 0.7, 0.5)
ob_cube_007.lineart.crease_threshold = 0.0
ob_cube_004.location = (-0.8, 3.26, 0.5)
ob_cube_004.scale = (0.1, 0.7, 0.5)
ob_cube_004.lineart.crease_threshold = 0.0
ob_cube_018.location = (-1.742, 3.321, -0.002302)
ob_cube_018.rotation_euler = (0.355, -0.2283, 0.0)
ob_cube_018.scale = (0.9507, 0.7823, 0.1)
ob_cube_018.lineart.crease_threshold = 0.0
_m = ob_cube_018.modifiers.new('Bevel', 'BEVEL')
_m.width = 0.3
_m.width_pct = 0.3
_m.segments = 2
_m.limit_method = 'NONE'
_m.spread = 0.0
_m = ob_cube_018.modifiers.new('Smooth', 'SMOOTH')
_m.factor = 0.5232
ob_cube_016.location = (-3.455, 3.382, 0.3167)
ob_cube_016.rotation_euler = (0.5236, 0.0, 0.0)
ob_cube_016.scale = (0.65, 0.8, 0.1)
ob_cube_016.lineart.crease_threshold = 0.0
_m = ob_cube_016.modifiers.new('Bevel', 'BEVEL')
_m.width = 0.3
_m.width_pct = 0.3
_m.segments = 2
_m.limit_method = 'NONE'
_m.spread = 0.0
_m = ob_cube_016.modifiers.new('Smooth', 'SMOOTH')
_m.factor = 0.7486
_m.iterations = 3
ob_cube_015.location = (0.0, 4.049, 1.44)
ob_cube_015.scale = (4.28, 0.05, 0.05)
ob_cube_015.lineart.crease_threshold = 0.0
ob_cube_009.location = (0.0, 2.193, 0.05)
ob_cube_009.scale = (4.28, 0.05, 0.05)
ob_cube_009.lineart.crease_threshold = 0.0
ob_cube.location = (-2.7, 3.26, 0.5)
ob_cube.scale = (0.1, 0.7, 0.5)
ob_cube.lineart.crease_threshold = 0.0
ob_cylinder.location = (0.0, 0.0, 0.0)
ob_cylinder.delta_location = (1.75, -3.61, 2.11)
ob_cylinder.delta_rotation_euler = (-0.7854, 0.0, 0.0)
ob_cylinder.delta_scale = (0.05, 0.05, 0.7)
ob_cylinder.lineart.crease_threshold = 0.0
ob_cube_006.location = (0.0, 0.0, 0.0)
ob_cube_006.delta_location = (-1.205, -3.4, 2.736)
ob_cube_006.delta_rotation_euler = (-0.3927, 0.0, 0.0)
ob_cube_006.delta_scale = (3.1, 0.85, 0.035)
ob_cube_006.lineart.crease_threshold = 0.0
ob_cube_005.location = (0.0, 0.0, 0.0)
ob_cube_005.delta_location = (-4.225, -3.655, 1.9)
ob_cube_005.delta_scale = (0.1, 0.5, 0.5)
ob_cube_005.lineart.crease_threshold = 0.0
ob_cube_003.location = (0.0, 0.0, 0.0)
ob_cube_003.delta_location = (-1.13, -4.055, 2.0)
ob_cube_003.delta_scale = (3.0, 0.1, 1.0)
ob_cube_003.lineart.crease_threshold = 0.0
ob_cube_002.location = (0.0, 0.0, 0.0)
ob_cube_002.scale = (1.0, -1.0, 1.0)
ob_cube_002.delta_location = (-1.13, -3.45, 0.25)
ob_cube_002.delta_scale = (3.0, 0.5, 0.25)
ob_cube_002.lineart.crease_threshold = 0.0
ob_plane_004.location = (0.0, 0.0, 0.0)
ob_plane_004.scale = (1.0, -1.0, 1.0)
ob_plane_004.delta_location = (-1.14, -3.059, 0.511)
ob_plane_004.delta_scale = (3.0, 0.1, 1.0)
ob_plane_004.lineart.crease_threshold = 0.0
ob_plane_003.location = (0.0, 0.0, 0.0)
ob_plane_003.scale = (1.0, 1.0, -1.0)
ob_plane_003.delta_location = (-1.13, -2.949, 0.45)
ob_plane_003.delta_rotation_euler = (1.571, 0.0, 0.0)
ob_plane_003.delta_scale = (3.0, 0.05, 1.0)
ob_plane_003.lineart.crease_threshold = 0.0
ob_cube_001.location = (0.0, 0.0, 0.0)
ob_cube_001.scale = (1.0, -1.0, 1.0)
ob_cube_001.delta_location = (2.34, -3.65, 0.11)
ob_cube_001.delta_rotation_euler = (0.0, 2.094, 0.0)
ob_cube_001.delta_scale = (0.1, 0.3, 0.6)
ob_cube_001.lineart.crease_threshold = 0.0
ob_cube_017.location = (0.0, 6.31, 0.0)
ob_cube_017.delta_location = (4.23, -3.155, 0.7)
ob_cube_017.delta_scale = (0.1, 1.0, 0.7)
ob_cube_017.lineart.crease_threshold = 0.0
ob_plane_030.location = (0.0, 0.0, 3.24e-07)
ob_plane_030.rotation_euler = (1.571, -1.018e-17, -9.425)
ob_plane_030.lock_location = (True, True, True)
ob_plane_030.lock_rotation = (True, True, True)
ob_plane_030.lock_rotations_4d = False
ob_plane_030.lock_scale = (True, True, True)
ob_plane_030.empty_display_type = 'ARROWS'
ob_plane_030.color = (0.0, 0.0, 0.0, 1.0)
ob_plane_030.lineart.crease_threshold = 0.0
ob_circle.location = (-0.03193, 12.91, 3.0)
ob_circle.rotation_euler = (1.571, 1.49e-08, -21.99)
ob_circle.scale = (0.9696, 0.8298, 0.9696)
ob_circle.lock_rotations_4d = False
ob_circle.empty_display_type = 'ARROWS'
ob_circle.lineart.crease_threshold = 0.0
ob_cube_012.location = (-1.572, 2.594, -0.4602)
ob_cube_012.rotation_euler = (-4.47e-08, 1.49e-08, -0.0001193)
ob_cube_012.lock_rotations_4d = False
ob_cube_012.empty_display_type = 'ARROWS'
ob_cube_012.color = (0.0, 0.0, 0.0, 1.0)
ob_cube_012.lineart.crease_threshold = 0.0
ob_cube_013.location = (-0.8498, 3.102, 3.213)
ob_cube_013.rotation_euler = (8.11e-09, 4.642e-08, -0.2619)
ob_cube_013.scale = (1.569, 1.569, 1.569)
ob_cube_013.lock_rotations_4d = False
ob_cube_013.empty_display_type = 'ARROWS'
ob_cube_013.color = (0.0, 0.0, 0.0, 1.0)
ob_cube_013.lineart.crease_threshold = 0.0
_m = ob_cube_013.modifiers.new('Subsurf', 'SUBSURF')
_m.uv_smooth = 'PRESERVE_CORNERS'
_m.quality = 2
_m.levels = 3
_m.show_only_control_edges = False
ob_cube_014.location = (-1.077, 2.417, 5.525)
ob_cube_014.rotation_euler = (1.571, 4.642e-08, -1.833)
ob_cube_014.scale = (1.569, 1.569, 1.569)
ob_cube_014.lock_rotations_4d = False
ob_cube_014.empty_display_type = 'ARROWS'
ob_cube_014.color = (0.0, 0.0, 0.0, 1.0)
ob_cube_014.lineart.crease_threshold = 0.0
ob_cube_020.location = (-4.31, -3.42, 2.68)
ob_cube_020.scale = (0.02, 0.85, 0.1)
ob_cube_020.delta_rotation_euler = (-0.3927, 0.0, 0.0)
ob_cube_020.lineart.crease_threshold = 0.0
ob_cube_021.location = (1.91, -3.42, 2.68)
ob_cube_021.scale = (0.02, 0.85, 0.1)
ob_cube_021.delta_rotation_euler = (-0.3927, 0.0, 0.0)
ob_cube_021.lineart.crease_threshold = 0.0
ob_cube_022.location = (-3.071, -3.515, 0.8)
ob_cube_022.rotation_euler = (0.0, -0.0, -1.571)
ob_cube_022.lock_rotations_4d = False
ob_cube_022.empty_display_type = 'ARROWS'
ob_cube_022.lineart.crease_threshold = 0.0
ob_cube_023.location = (0.51, -3.472, 0.8)
ob_cube_023.rotation_euler = (0.0, -0.0, -1.571)
ob_cube_023.lock_rotations_4d = False
ob_cube_023.empty_display_type = 'ARROWS'
ob_cube_023.lineart.crease_threshold = 0.0
ob_cylinder_000.location = (-1.602, -3.292, 0.8)
ob_cylinder_000.scale = (0.2, 0.2, 0.3)
ob_cylinder_000.lineart.crease_threshold = 0.0
ob_cylinder_002.location = (-1.08, -3.499, 0.8)
ob_cylinder_002.scale = (0.2, 0.2, 0.3)
ob_cylinder_002.lineart.crease_threshold = 0.0
ob_camera.location = (-10.0, -10.0, 11.6)
ob_camera.rotation_euler = (1.047, 0.0, 5.498)
ob_camera.lock_rotations_4d = False
ob_camera.empty_display_type = 'ARROWS'
ob_camera.color = (0.0, 0.0, 0.0, 1.0)
ob_camera.lineart.crease_threshold = 0.0
ob_cube_035.location = (1.849, 0.0, 1.28)
ob_cube_035.scale = (6.0, 2.0, 2.0)
ob_cube_035.lineart.crease_threshold = 0.0
ob_sphere.location = (-0.02993, 0.1261, 0.07312)
ob_sphere.rotation_euler = (1.571, 0.0, 0.0)
ob_sphere.lock_rotations_4d = False
ob_sphere.empty_display_type = 'ARROWS'
ob_sphere.color = (0.0, 0.0, 0.0, 1.0)
ob_sphere.hide_viewport = True
ob_sphere.show_instancer_for_render = False
ob_sphere.instance_type = 'VERTS'
ob_sphere.use_instance_vertices_rotation = True
ob_sphere.lineart.crease_threshold = 0.0
ob_lamp_001.parent = ob_sphere
ob_lamp_001.matrix_parent_inverse = Matrix(((-4.371e-08, 1.0, -2.118e-22, -0.1261), (4.371e-08, 1.911e-15, 1.0, -0.07312), (1.0, 4.371e-08, -4.371e-08, 0.02993), (0.0, 0.0, 0.0, 1.0)))
ob_lamp_001.location = (-0.02993, 0.1261, 0.07312)
ob_lamp_001.rotation_euler = (1.571, -0.0, 1.571)
ob_lamp_001.lock_rotations_4d = False
ob_lamp_001.empty_display_type = 'ARROWS'
ob_lamp_001.color = (0.0, 0.0, 0.0, 1.0)
ob_lamp_001.lineart.crease_threshold = 0.0
ob_plane.location = (0.0003072, 0.0003849, 0.0001214)
ob_plane.lock_rotations_4d = False
ob_plane.empty_display_type = 'ARROWS'
ob_plane.color = (0.0, 0.0, 0.0, 1.0)
ob_plane.lineart.crease_threshold = 0.0
ob_plane_005.location = (0.0, 0.0, -0.0001)
ob_plane_005.scale = (100.0, 100.0, 1.0)
ob_plane_005.lineart.crease_threshold = 0.0

# ---- collection membership
col_collection_1.objects.link(ob_cube_024)
col_collection_1.objects.link(ob_cube_019)
col_collection_1.objects.link(ob_cube_011)
col_collection_1.objects.link(ob_cube_010)
col_collection_1.objects.link(ob_cube_008)
col_collection_1.objects.link(ob_cube_007)
col_collection_1.objects.link(ob_cube_004)
col_collection_1.objects.link(ob_cube_018)
col_collection_1.objects.link(ob_cube_016)
col_collection_1.objects.link(ob_cube_015)
col_collection_1.objects.link(ob_cube_009)
col_collection_1.objects.link(ob_cube)
col_collection_1.objects.link(ob_cylinder)
col_collection_1.objects.link(ob_cube_006)
col_collection_1.objects.link(ob_cube_005)
col_collection_1.objects.link(ob_cube_003)
col_collection_1.objects.link(ob_cube_002)
col_collection_1.objects.link(ob_plane_004)
col_collection_1.objects.link(ob_plane_003)
col_collection_1.objects.link(ob_cube_001)
col_collection_1.objects.link(ob_cube_017)
col_collection_1.objects.link(ob_plane_030)
col_collection_1.objects.link(ob_circle)
col_collection_1.objects.link(ob_cube_012)
col_collection_1.objects.link(ob_cube_013)
col_collection_1.objects.link(ob_cube_014)
col_collection_1.objects.link(ob_cube_020)
col_collection_1.objects.link(ob_cube_021)
col_collection_1.objects.link(ob_cube_022)
col_collection_1.objects.link(ob_cube_023)
col_collection_1.objects.link(ob_cylinder_000)
col_collection_1.objects.link(ob_cylinder_002)
col_collection_2.objects.link(ob_camera)
col_collection_2.objects.link(ob_cube_035)
col_collection_3.objects.link(ob_sphere)
col_collection_3.objects.link(ob_lamp_001)
col_collection_4.objects.link(ob_plane)
col_collection_5.objects.link(ob_plane_005)

# ---- scene / render settings (as saved in the file)
scene.camera = ob_camera
scene.frame_start = 1; scene.frame_end = 250; scene.frame_set(21)
scene.render.engine = 'BLENDER_EEVEE_NEXT'
scene.render.image_settings.color_mode = 'RGB'
scene.render.image_settings.compression = 90
scene.render.resolution_x = 128
scene.render.resolution_y = 128
scene.render.pixel_aspect_x = 100.0
scene.render.pixel_aspect_y = 100.0
scene.render.fps = 25
scene.render.dither_intensity = 0.0
scene.render.use_compositing = False
scene.render.use_sequencer = False
scene.render.bake_margin = 2
scene.render.bake_bias = 0.0
scene.render.use_stamp_time = False
scene.render.use_stamp_date = False
scene.render.use_stamp_frame = False
scene.render.use_stamp_camera = False
scene.render.use_stamp_scene = False
scene.render.use_stamp_filename = False
scene.render.use_stamp_render_time = False
scene.render.stamp_font_size = 8
scene.cycles.use_denoising = False
scene.cycles.samples = 10
scene.cycles.sampling_pattern = 'TABULATED_SOBOL'
scene.cycles.light_sampling_threshold = 0.0
scene.cycles.use_adaptive_sampling = False
scene.cycles.use_light_tree = False
scene.cycles.blur_glossy = 0.0
scene.cycles.volume_bounces = 1
scene.cycles.pixel_filter_type = 'GAUSSIAN'
scene.cycles.sample_clamp_indirect = 0.0
scene.view_settings.view_transform = 'Raw'
bpy.context.view_layer.update()
